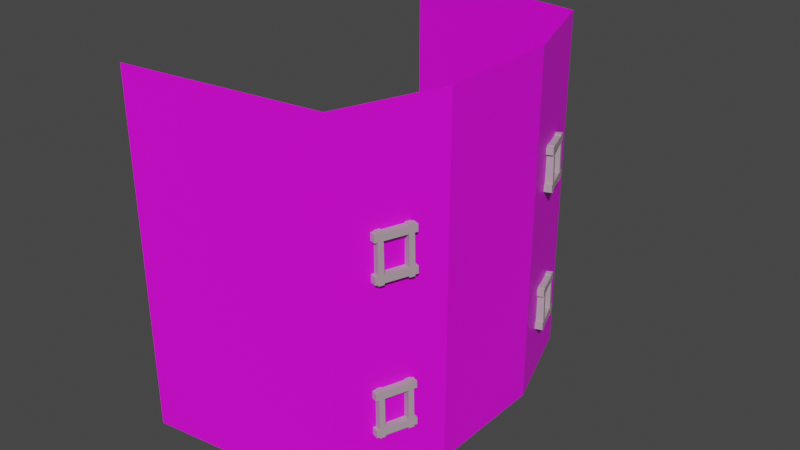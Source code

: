 # Source: guild_interior.blend  (saved by Blender 3.3.6; exported with 4.5.12 LTS)
import bpy
from mathutils import Matrix  # noqa: F401  (used for matrix-valued properties, if any)

bpy.ops.wm.read_factory_settings(use_empty=True)
scene = bpy.context.scene
scene.name = 'Scene'

# ---- collections
col_collection = bpy.data.collections.new('Collection'); scene.collection.children.link(col_collection)

# ---- images (referenced by path relative to the original .blend; pixels are not part of the script)
import os
ASSET_DIR = os.environ.get("B2B_ASSET_DIR", "")  # directory of the original .blend (textures are referenced by path, not embedded)
HERE = os.path.dirname(os.path.abspath(__file__))  # packed textures are extracted next to this script under _unpacked/

def load_image(name, relpath, width, height, colorspace="sRGB"):
    """Load a texture the original file referenced (path relative to the .blend, or extracted next to this script)."""
    p = next((c for c in (os.path.join(HERE, relpath), os.path.join(ASSET_DIR, relpath)) if relpath and os.path.exists(c)), "")
    if p:
        img = bpy.data.images.load(p, check_existing=True)
        img.name = name
    else:  # same state as the original file: an image datablock whose file is absent (Cycles renders it pink)
        img = bpy.data.images.new(name, width, height)
        img.source = "FILE"
        img.filepath = "//" + (relpath or name)
    img.colorspace_settings.name = colorspace
    return img
img_interior_texture = load_image('interior-texture', 'textures/interior-texture.png', 1024, 1024, 'sRGB')

# ---- materials (node trees are filled in below, after node groups)
mat_uhoh = bpy.data.materials.new('uhoh')
mat_uhoh.use_transparent_shadow = False
mat_material_001 = bpy.data.materials.new('Material.001')
mat_material_001.use_transparent_shadow = False
mat_material_002 = bpy.data.materials.new('Material.002')
mat_material_002.use_transparent_shadow = False
mat_material_015 = bpy.data.materials.new('Material.015')
mat_material_015.use_transparent_shadow = False
mat_material_003 = bpy.data.materials.new('Material.003')
mat_material_003.use_transparent_shadow = False
mat_material_004 = bpy.data.materials.new('Material.004')
mat_material_004.use_transparent_shadow = False

# ---- material node trees
mat_uhoh.use_nodes = True; mat_uhoh.node_tree.nodes.clear()
_N = mat_uhoh.node_tree.nodes; _L = mat_uhoh.node_tree.links
n0 = _N.new('ShaderNodeBsdfPrincipled'); n0.name = 'Principled BSDF'; n0.location = (10, 300)
n0.distribution = 'GGX'
n0.subsurface_method = 'RANDOM_WALK_SKIN'
n0.inputs[3].default_value = 1.45
n0.inputs[27].default_value = (0.0, 0.0, 0.0, 1.0)
n0.inputs[28].default_value = 1.0
n1 = _N.new('ShaderNodeOutputMaterial'); n1.name = 'Material Output'; n1.location = (300, 300)
n2 = _N.new('ShaderNodeTexImage'); n2.name = 'Image Texture'; n2.location = (-180, 270)
n2.image = img_interior_texture
_L.new(n0.outputs[0], n1.inputs[0])
_L.new(n2.outputs[0], n0.inputs[0])
n1.is_active_output = True
mat_material_001.use_nodes = True; mat_material_001.node_tree.nodes.clear()
_N = mat_material_001.node_tree.nodes; _L = mat_material_001.node_tree.links
n0 = _N.new('ShaderNodeBsdfPrincipled'); n0.name = 'Principled BSDF'; n0.location = (10, 300)
n0.distribution = 'GGX'
n0.subsurface_method = 'RANDOM_WALK_SKIN'
n0.inputs[0].default_value = (0.4512, 0.3525, 0.3962, 1.0)
n0.inputs[3].default_value = 1.45
n0.inputs[27].default_value = (0.0, 0.0, 0.0, 1.0)
n0.inputs[28].default_value = 1.0
n1 = _N.new('ShaderNodeOutputMaterial'); n1.name = 'Material Output'; n1.location = (300, 300)
_L.new(n0.outputs[0], n1.inputs[0])
n1.is_active_output = True
mat_material_002.use_nodes = True; mat_material_002.node_tree.nodes.clear()
_N = mat_material_002.node_tree.nodes; _L = mat_material_002.node_tree.links
n0 = _N.new('ShaderNodeBsdfPrincipled'); n0.name = 'Principled BSDF'; n0.location = (10, 300)
n0.distribution = 'GGX'
n0.subsurface_method = 'RANDOM_WALK_SKIN'
n0.inputs[0].default_value = (0.7991, 0.7991, 0.6654, 1.0)
n0.inputs[3].default_value = 1.45
n0.inputs[27].default_value = (0.0, 0.0, 0.0, 1.0)
n0.inputs[28].default_value = 1.0
n1 = _N.new('ShaderNodeOutputMaterial'); n1.name = 'Material Output'; n1.location = (300, 300)
_L.new(n0.outputs[0], n1.inputs[0])
n1.is_active_output = True
mat_material_015.use_nodes = True; mat_material_015.node_tree.nodes.clear()
_N = mat_material_015.node_tree.nodes; _L = mat_material_015.node_tree.links
n0 = _N.new('ShaderNodeBsdfPrincipled'); n0.name = 'Principled BSDF'; n0.location = (10, 300)
n0.distribution = 'GGX'
n0.subsurface_method = 'RANDOM_WALK_SKIN'
n0.inputs[0].default_value = (0.0, 0.0, 0.0, 1.0)
n0.inputs[2].default_value = 1.0
n0.inputs[3].default_value = 1.45
n0.inputs[13].default_value = 0.04831
n0.inputs[27].default_value = (0.0, 0.0, 0.0, 1.0)
n0.inputs[28].default_value = 1.0
n1 = _N.new('ShaderNodeOutputMaterial'); n1.name = 'Material Output'; n1.location = (300, 300)
_L.new(n0.outputs[0], n1.inputs[0])
n1.is_active_output = True
mat_material_003.use_nodes = True; mat_material_003.node_tree.nodes.clear()
_N = mat_material_003.node_tree.nodes; _L = mat_material_003.node_tree.links
n0 = _N.new('ShaderNodeBsdfPrincipled'); n0.name = 'Principled BSDF'; n0.location = (10, 300)
n0.distribution = 'GGX'
n0.subsurface_method = 'RANDOM_WALK_SKIN'
n0.inputs[0].default_value = (0.1626, 0.06762, 0.03019, 1.0)
n0.inputs[3].default_value = 1.45
n0.inputs[27].default_value = (0.0, 0.0, 0.0, 1.0)
n0.inputs[28].default_value = 1.0
n1 = _N.new('ShaderNodeOutputMaterial'); n1.name = 'Material Output'; n1.location = (300, 300)
_L.new(n0.outputs[0], n1.inputs[0])
n1.is_active_output = True
mat_material_004.use_nodes = True; mat_material_004.node_tree.nodes.clear()
_N = mat_material_004.node_tree.nodes; _L = mat_material_004.node_tree.links
n0 = _N.new('ShaderNodeBsdfPrincipled'); n0.name = 'Principled BSDF'; n0.location = (10, 300)
n0.distribution = 'GGX'
n0.subsurface_method = 'RANDOM_WALK_SKIN'
n0.inputs[0].default_value = (0.1693, 0.6508, 0.7399, 1.0)
n0.inputs[3].default_value = 1.45
n0.inputs[27].default_value = (0.0, 0.0, 0.0, 1.0)
n0.inputs[28].default_value = 1.0
n1 = _N.new('ShaderNodeOutputMaterial'); n1.name = 'Material Output'; n1.location = (300, 300)
_L.new(n0.outputs[0], n1.inputs[0])
n1.is_active_output = True

# ---- world
world_world = bpy.data.worlds.new('World'); scene.world = world_world
world_world.use_nodes = True; world_world.node_tree.nodes.clear()
_N = world_world.node_tree.nodes; _L = world_world.node_tree.links
n0 = _N.new('ShaderNodeOutputWorld'); n0.name = 'World Output'; n0.location = (300, 300)
n1 = _N.new('ShaderNodeBackground'); n1.name = 'Background'; n1.location = (10, 300)
n1.inputs[0].default_value = (0.05088, 0.05088, 0.05088, 1.0)
_L.new(n1.outputs[0], n0.inputs[0])
n0.is_active_output = True
world_world.color = (0.05088, 0.05088, 0.05088)
world_world.use_sun_shadow = False
world_world.sun_shadow_jitter_overblur = 0.0

# ---- meshes
me_plane = bpy.data.meshes.new('Plane')
me_plane.from_pydata([(-1.487, -2.842, 1.192e-07), (1.487, -2.48, 0.0), (-1.487, 2.842, 1.192e-07), (1.487, 2.48, 0.0), (-2.024, 0.9362, 0.0), (-2.024, -0.9362, 0.0), (2.024, -0.9362, 0.0), (2.024, 0.9362, 0.0), (-1.487, -2.842, 5.294), (1.487, -2.48, 5.294), (-1.487, 2.842, 5.294), (1.487, 2.48, 5.294), (2.024, -0.9362, 5.294), (2.024, 0.9362, 5.294)], [], [(4, 7, 3, 2), (1, 9, 12, 6), (13, 11, 3, 7), (8, 9, 1, 0), (3, 11, 10, 2), (6, 12, 13, 7), (5, 6, 7, 4), (0, 1, 6, 5)])
_uv = me_plane.uv_layers.new(name='UVMap')
_uv.uv.foreach_set('vector', [0.6887, 0.09512, 0.6887, 0.01035, 1.0, 0.02159, 1.0, 0.08388, 1.0, 0.0, 1.0, 1.0, 0.6887, 1.0, 0.6887, 0.0, 0.3113, 1.0, 0.0, 1.0, 0.0, 0.0, 0.3113, 0.0, 0.0, 1.0, 1.0, 1.0, 1.0, 1.602e-07, 0.0, 1.602e-07, 1.0, 0.0, 1.0, 1.0, 0.0, 1.0, 0.0, 0.0, 0.6887, 0.0, 0.6887, 1.0, 0.3113, 1.0, 0.3113, 0.0, 0.3113, 0.09512, 0.3113, 0.01035, 0.6887, 0.01035, 0.6887, 0.09512, 2.98e-08, 0.08388, 0.0, 0.02159, 0.3113, 0.01035, 0.3113, 0.09512])
me_plane.materials.append(mat_uhoh)
me_plane.update()
me_cube_001 = bpy.data.meshes.new('Cube.001')
me_cube_001.from_pydata([(-3.495, -4.657, -1.506), (-3.495, -4.657, 1.585), (-5.223, -4.657, -1.506), (-5.223, -4.657, 1.585), (-3.495, 4.657, -1.506), (-3.495, 4.657, 1.585), (-5.223, 4.657, -1.506), (-5.223, 4.657, 1.585), (3.551, -4.657, -1.506), (3.551, -4.657, 1.585), (5.279, -4.657, -1.506), (5.279, -4.657, 1.585), (3.551, 4.657, -1.506), (3.551, 4.657, 1.585), (5.279, 4.657, -1.506), (5.279, 4.657, 1.585), (-5.593, 2.692, -1.496), (-5.593, 2.692, 1.417), (-5.593, 3.942, -1.496), (-5.593, 3.942, 1.417), (5.538, 2.692, -1.496), (5.538, 2.692, 1.417), (5.538, 3.942, -1.496), (5.538, 3.942, 1.417), (-5.593, -2.692, -1.496), (-5.593, -2.692, 1.417), (-5.593, -3.942, -1.496), (-5.593, -3.942, 1.417), (5.538, -2.692, -1.496), (5.538, -2.692, 1.417), (5.538, -3.942, -1.496), (5.538, -3.942, 1.417), (-38.57, -4.732, -0.6668), (-38.57, -4.732, 2.424), (-40.29, -4.732, -0.6668), (-40.29, -4.732, 2.424), (-38.57, 4.582, -0.6668), (-38.57, 4.582, 2.424), (-40.29, 4.582, -0.6668), (-40.29, 4.582, 2.424), (-31.52, -4.732, -0.6668), (-31.52, -4.732, 2.424), (-29.79, -4.732, -0.6668), (-29.79, -4.732, 2.424), (-31.52, 4.582, -0.6668), (-31.52, 4.582, 2.424), (-29.79, 4.582, -0.6668), (-29.79, 4.582, 2.424), (-40.66, 2.617, -0.6573), (-40.66, 2.617, 2.256), (-40.66, 3.867, -0.6573), (-40.66, 3.867, 2.256), (-29.53, 2.617, -0.6573), (-29.53, 2.617, 2.256), (-29.53, 3.867, -0.6573), (-29.53, 3.867, 2.256), (-40.66, -2.767, -0.6573), (-40.66, -2.767, 2.256), (-40.66, -4.017, -0.6573), (-40.66, -4.017, 2.256), (-29.53, -2.767, -0.6573), (-29.53, -2.767, 2.256), (-29.53, -4.017, -0.6573), (-29.53, -4.017, 2.256), (-39.51, -3.445, 1.798), (-39.51, 3.245, 1.798), (-30.61, -3.442, 1.766), (-30.6, 3.248, 1.766), (-4.398, -3.369, 0.9585), (-4.395, 3.32, 0.9585), (4.509, -3.366, 0.9259), (4.512, 3.323, 0.9259)], [], [(0, 1, 3, 2), (2, 3, 7, 6), (6, 7, 5, 4), (4, 5, 1, 0), (2, 6, 4, 0), (7, 3, 1, 5), (8, 10, 11, 9), (10, 14, 15, 11), (14, 12, 13, 15), (12, 8, 9, 13), (10, 8, 12, 14), (15, 13, 9, 11), (16, 17, 19, 18), (18, 19, 23, 22), (22, 23, 21, 20), (20, 21, 17, 16), (18, 22, 20, 16), (23, 19, 17, 21), (24, 26, 27, 25), (26, 30, 31, 27), (30, 28, 29, 31), (28, 24, 25, 29), (26, 24, 28, 30), (31, 29, 25, 27), (32, 33, 35, 34), (34, 35, 39, 38), (38, 39, 37, 36), (36, 37, 33, 32), (34, 38, 36, 32), (39, 35, 33, 37), (40, 42, 43, 41), (42, 46, 47, 43), (46, 44, 45, 47), (44, 40, 41, 45), (42, 40, 44, 46), (47, 45, 41, 43), (48, 49, 51, 50), (50, 51, 55, 54), (54, 55, 53, 52), (52, 53, 49, 48), (50, 54, 52, 48), (55, 51, 49, 53), (56, 58, 59, 57), (58, 62, 63, 59), (62, 60, 61, 63), (60, 56, 57, 61), (58, 56, 60, 62), (63, 61, 57, 59), (65, 64, 66, 67), (69, 68, 70, 71)])
me_cube_001.polygons.foreach_set('material_index', [0, 0, 0, 0, 0, 0, 0, 0, 0, 0, 0, 0, 0, 0, 0, 0, 0, 0, 0, 0, 0, 0, 0, 0, 0, 0, 0, 0, 0, 0, 0, 0, 0, 0, 0, 0, 0, 0, 0, 0, 0, 0, 0, 0, 0, 0, 0, 0, 2, 2])
_uv = me_cube_001.uv_layers.new(name='UVMap')
_uv.uv.foreach_set('vector', [0.375, 0.0, 0.625, 0.0, 0.625, 0.25, 0.375, 0.25, 0.375, 0.25, 0.625, 0.25, 0.625, 0.5, 0.375, 0.5, 0.375, 0.5, 0.625, 0.5, 0.625, 0.75, 0.375, 0.75, 0.375, 0.75, 0.625, 0.75, 0.625, 1.0, 0.375, 1.0, 0.125, 0.5, 0.375, 0.5, 0.375, 0.75, 0.125, 0.75, 0.625, 0.5, 0.875, 0.5, 0.875, 0.75, 0.625, 0.75, 0.375, 0.0, 0.375, 0.25, 0.625, 0.25, 0.625, 0.0, 0.375, 0.25, 0.375, 0.5, 0.625, 0.5, 0.625, 0.25, 0.375, 0.5, 0.375, 0.75, 0.625, 0.75, 0.625, 0.5, 0.375, 0.75, 0.375, 1.0, 0.625, 1.0, 0.625, 0.75, 0.125, 0.5, 0.125, 0.75, 0.375, 0.75, 0.375, 0.5, 0.625, 0.5, 0.625, 0.75, 0.875, 0.75, 0.875, 0.5, 0.375, 0.0, 0.625, 0.0, 0.625, 0.25, 0.375, 0.25, 0.375, 0.25, 0.625, 0.25, 0.625, 0.5, 0.375, 0.5, 0.375, 0.5, 0.625, 0.5, 0.625, 0.75, 0.375, 0.75, 0.375, 0.75, 0.625, 0.75, 0.625, 1.0, 0.375, 1.0, 0.125, 0.5, 0.375, 0.5, 0.375, 0.75, 0.125, 0.75, 0.625, 0.5, 0.875, 0.5, 0.875, 0.75, 0.625, 0.75, 0.375, 0.0, 0.375, 0.25, 0.625, 0.25, 0.625, 0.0, 0.375, 0.25, 0.375, 0.5, 0.625, 0.5, 0.625, 0.25, 0.375, 0.5, 0.375, 0.75, 0.625, 0.75, 0.625, 0.5, 0.375, 0.75, 0.375, 1.0, 0.625, 1.0, 0.625, 0.75, 0.125, 0.5, 0.125, 0.75, 0.375, 0.75, 0.375, 0.5, 0.625, 0.5, 0.625, 0.75, 0.875, 0.75, 0.875, 0.5, 0.375, 0.0, 0.625, 0.0, 0.625, 0.25, 0.375, 0.25, 0.375, 0.25, 0.625, 0.25, 0.625, 0.5, 0.375, 0.5, 0.375, 0.5, 0.625, 0.5, 0.625, 0.75, 0.375, 0.75, 0.375, 0.75, 0.625, 0.75, 0.625, 1.0, 0.375, 1.0, 0.125, 0.5, 0.375, 0.5, 0.375, 0.75, 0.125, 0.75, 0.625, 0.5, 0.875, 0.5, 0.875, 0.75, 0.625, 0.75, 0.375, 0.0, 0.375, 0.25, 0.625, 0.25, 0.625, 0.0, 0.375, 0.25, 0.375, 0.5, 0.625, 0.5, 0.625, 0.25, 0.375, 0.5, 0.375, 0.75, 0.625, 0.75, 0.625, 0.5, 0.375, 0.75, 0.375, 1.0, 0.625, 1.0, 0.625, 0.75, 0.125, 0.5, 0.125, 0.75, 0.375, 0.75, 0.375, 0.5, 0.625, 0.5, 0.625, 0.75, 0.875, 0.75, 0.875, 0.5, 0.375, 0.0, 0.625, 0.0, 0.625, 0.25, 0.375, 0.25, 0.375, 0.25, 0.625, 0.25, 0.625, 0.5, 0.375, 0.5, 0.375, 0.5, 0.625, 0.5, 0.625, 0.75, 0.375, 0.75, 0.375, 0.75, 0.625, 0.75, 0.625, 1.0, 0.375, 1.0, 0.125, 0.5, 0.375, 0.5, 0.375, 0.75, 0.125, 0.75, 0.625, 0.5, 0.875, 0.5, 0.875, 0.75, 0.625, 0.75, 0.375, 0.0, 0.375, 0.25, 0.625, 0.25, 0.625, 0.0, 0.375, 0.25, 0.375, 0.5, 0.625, 0.5, 0.625, 0.25, 0.375, 0.5, 0.375, 0.75, 0.625, 0.75, 0.625, 0.5, 0.375, 0.75, 0.375, 1.0, 0.625, 1.0, 0.625, 0.75, 0.125, 0.5, 0.125, 0.75, 0.375, 0.75, 0.375, 0.5, 0.625, 0.5, 0.625, 0.75, 0.875, 0.75, 0.875, 0.5, 0.0, 0.0, 0.0, 0.0, 0.0, 0.0, 0.0, 0.0, 0.0, 0.0, 0.0, 0.0, 0.0, 0.0, 0.0, 0.0])
me_cube_001.materials.append(mat_material_001)
me_cube_001.materials.append(mat_material_002)
me_cube_001.materials.append(mat_material_015)
me_cube_001.update()
me_cube = bpy.data.meshes.new('Cube')
me_cube.from_pydata([(-0.6016, -0.6016, -0.01109), (-0.6016, -0.6016, 11.63), (-0.6016, 0.6016, -0.01109), (-0.6016, 0.6016, 11.63), (0.6016, -0.6016, -0.01109), (0.6016, -0.6016, 11.63), (0.6016, 0.6016, -0.01109), (0.6016, 0.6016, 11.63), (-0.6016, -0.6016, 10.41), (-0.6016, 0.6016, 10.41), (0.6016, 0.6016, 10.41), (0.6016, -0.6016, 10.41), (-0.6016, -8.224, 10.41), (-0.6016, -8.224, 11.63), (0.6016, -8.224, 11.63), (0.6016, -8.224, 10.41), (-0.6016, -7.057, 11.63), (0.6016, -7.057, 11.63), (0.6016, -7.057, 10.41), (-0.6016, -7.057, 10.41), (0.6016, -8.224, 0.002876), (-0.6016, -8.224, 0.002876), (0.6016, -7.057, 0.002876), (-0.6016, -7.057, 0.002876)], [], [(8, 1, 3, 9), (9, 3, 7, 10), (10, 7, 5, 11), (17, 16, 13, 14), (2, 6, 4, 0), (7, 3, 1, 5), (4, 11, 8, 0), (6, 10, 11, 4), (2, 9, 10, 6), (0, 8, 9, 2), (15, 14, 13, 12), (18, 15, 20, 22), (16, 19, 12, 13), (18, 17, 14, 15), (11, 5, 17, 18), (1, 8, 19, 16), (8, 11, 18, 19), (5, 1, 16, 17), (23, 22, 20, 21), (12, 19, 23, 21), (15, 12, 21, 20), (19, 18, 22, 23)])
_uv = me_cube.uv_layers.new(name='UVMap')
_uv.uv.foreach_set('vector', [0.5884, 0.0, 0.625, 0.0, 0.625, 0.25, 0.5884, 0.25, 0.5884, 0.25, 0.625, 0.25, 0.625, 0.5, 0.5884, 0.5, 0.5884, 0.5, 0.625, 0.5, 0.625, 0.75, 0.5884, 0.75, 0.625, 0.75, 0.875, 0.75, 0.875, 0.75, 0.625, 0.75, 0.125, 0.5, 0.375, 0.5, 0.375, 0.75, 0.125, 0.75, 0.625, 0.5, 0.875, 0.5, 0.875, 0.75, 0.625, 0.75, 0.375, 0.75, 0.5884, 0.75, 0.5884, 1.0, 0.375, 1.0, 0.375, 0.5, 0.5884, 0.5, 0.5884, 0.75, 0.375, 0.75, 0.375, 0.25, 0.5884, 0.25, 0.5884, 0.5, 0.375, 0.5, 0.375, 0.0, 0.5884, 0.0, 0.5884, 0.25, 0.375, 0.25, 0.5884, 0.75, 0.625, 0.75, 0.625, 1.0, 0.5884, 1.0, 0.5884, 0.75, 0.5884, 0.75, 0.5884, 0.75, 0.5884, 0.75, 0.625, 0.0, 0.5884, 0.0, 0.5884, 0.0, 0.625, 0.0, 0.5884, 0.75, 0.625, 0.75, 0.625, 0.75, 0.5884, 0.75, 0.5884, 0.75, 0.625, 0.75, 0.625, 0.75, 0.5884, 0.75, 0.625, 0.0, 0.5884, 0.0, 0.5884, 0.0, 0.625, 0.0, 0.5884, 1.0, 0.5884, 0.75, 0.5884, 0.75, 0.5884, 1.0, 0.625, 0.75, 0.875, 0.75, 0.875, 0.75, 0.625, 0.75, 0.5884, 1.0, 0.5884, 0.75, 0.5884, 0.75, 0.5884, 1.0, 0.5884, 0.0, 0.5884, 0.0, 0.5884, 0.0, 0.5884, 0.0, 0.5884, 0.75, 0.5884, 1.0, 0.5884, 1.0, 0.5884, 0.75, 0.5884, 1.0, 0.5884, 0.75, 0.5884, 0.75, 0.5884, 1.0])
me_cube.materials.append(mat_material_003)
me_cube.update()
me_cube_002 = bpy.data.meshes.new('Cube.002')
me_cube_002.from_pydata([(8.667, -3.184, -3.725e-08), (8.667, -3.184, 0.1654), (8.667, 3.184, -3.725e-08), (8.667, 3.184, 0.1654), (-14.04, -3.184, -3.725e-08), (-14.04, -3.184, 0.1654), (-14.04, 3.184, -3.725e-08), (-14.04, 3.184, 0.1654), (8.691, -3.208, 0.01966), (8.691, -3.208, 0.1457), (8.691, 3.208, 0.1457), (8.691, 3.208, 0.01966), (-14.06, 3.208, 0.1457), (-14.06, 3.208, 0.01966), (-14.06, -3.208, 0.1457), (-14.06, -3.208, 0.01966), (8.691, 3.208, -3.725e-08), (8.691, -3.208, -3.725e-08), (8.691, -3.208, 0.1654), (8.691, 3.208, 0.1654), (-14.06, 3.208, -3.725e-08), (-14.06, 3.208, 0.1654), (-14.06, -3.208, -3.725e-08), (-14.06, -3.208, 0.1654), (8.691, 2.139, -3.725e-08), (8.691, 1.069, -3.725e-08), (8.691, -1.192e-07, -3.725e-08), (8.691, -1.069, -3.725e-08), (8.691, -2.139, -3.725e-08), (8.691, -2.139, 0.1654), (8.691, -1.069, 0.1654), (8.691, 1.192e-07, 0.1654), (8.691, 1.069, 0.1654), (8.691, 2.139, 0.1654), (-14.06, -2.139, -3.725e-08), (-14.06, -1.069, -3.725e-08), (-14.06, 1.192e-07, -3.725e-08), (-14.06, 1.069, -3.725e-08), (-14.06, 2.139, -3.725e-08), (-14.06, 2.139, 0.1654), (-14.06, 1.069, 0.1654), (-14.06, -1.192e-07, 0.1654), (-14.06, -1.069, 0.1654), (-14.06, -2.139, 0.1654), (-14.06, 2.139, 0.01966), (-14.06, 1.069, 0.01966), (-14.06, -1.192e-07, 0.01966), (-14.06, -1.069, 0.01966), (-14.06, -2.139, 0.01966), (-14.06, 2.139, 0.1457), (-14.06, 1.069, 0.1457), (-14.06, -1.192e-07, 0.1457), (-14.06, -1.069, 0.1457), (-14.06, -2.139, 0.1457), (8.691, -2.139, 0.01966), (8.691, -1.069, 0.01966), (8.691, 1.192e-07, 0.01966), (8.691, 1.069, 0.01966), (8.691, 2.139, 0.01966), (8.691, -2.139, 0.1457), (8.691, -1.069, 0.1457), (8.691, 1.192e-07, 0.1457), (8.691, 1.069, 0.1457), (8.691, 2.139, 0.1457), (8.667, 2.122, -3.725e-08), (8.667, 1.061, -3.725e-08), (8.667, 0.0, -3.725e-08), (8.667, -1.061, -3.725e-08), (8.667, -2.122, -3.725e-08), (8.667, -2.122, 0.1654), (8.667, -1.061, 0.1654), (8.667, 0.0, 0.1654), (8.667, 1.061, 0.1654), (8.667, 2.122, 0.1654), (-14.04, -2.122, -3.725e-08), (-14.04, -1.061, -3.725e-08), (-14.04, 0.0, -3.725e-08), (-14.04, 1.061, -3.725e-08), (-14.04, 2.122, -3.725e-08), (-14.04, 2.122, 0.1654), (-14.04, 1.061, 0.1654), (-14.04, 0.0, 0.1654), (-14.04, -1.061, 0.1654), (-14.04, -2.122, 0.1654), (-12.72, 3.208, -3.725e-08), (-11.39, 3.208, -3.725e-08), (-10.05, 3.208, -3.725e-08), (-8.709, 3.208, -3.725e-08), (-7.37, 3.208, -3.725e-08), (-6.032, 3.208, -3.725e-08), (-4.693, 3.208, -3.725e-08), (-3.355, 3.208, -3.725e-08), (-2.017, 3.208, -3.725e-08), (-0.6782, 3.208, -3.725e-08), (0.6603, 3.208, -3.725e-08), (1.999, 3.208, -3.725e-08), (3.337, 3.208, -3.725e-08), (4.676, 3.208, -3.725e-08), (6.014, 3.208, -3.725e-08), (7.352, 3.208, -3.725e-08), (7.352, 3.208, 0.1654), (6.014, 3.208, 0.1654), (4.676, 3.208, 0.1654), (3.337, 3.208, 0.1654), (1.999, 3.208, 0.1654), (0.6603, 3.208, 0.1654), (-0.6782, 3.208, 0.1654), (-2.017, 3.208, 0.1654), (-3.355, 3.208, 0.1654), (-4.693, 3.208, 0.1654), (-6.032, 3.208, 0.1654), (-7.37, 3.208, 0.1654), (-8.709, 3.208, 0.1654), (-10.05, 3.208, 0.1654), (-11.39, 3.208, 0.1654), (-12.72, 3.208, 0.1654), (7.352, -3.208, -3.725e-08), (6.014, -3.208, -3.725e-08), (4.676, -3.208, -3.725e-08), (3.337, -3.208, -3.725e-08), (1.999, -3.208, -3.725e-08), (0.6603, -3.208, -3.725e-08), (-0.6782, -3.208, -3.725e-08), (-2.017, -3.208, -3.725e-08), (-3.355, -3.208, -3.725e-08), (-4.693, -3.208, -3.725e-08), (-6.032, -3.208, -3.725e-08), (-7.37, -3.208, -3.725e-08), (-8.709, -3.208, -3.725e-08), (-10.05, -3.208, -3.725e-08), (-11.39, -3.208, -3.725e-08), (-12.72, -3.208, -3.725e-08), (-12.72, -3.208, 0.1654), (-11.39, -3.208, 0.1654), (-10.05, -3.208, 0.1654), (-8.709, -3.208, 0.1654), (-7.37, -3.208, 0.1654), (-6.032, -3.208, 0.1654), (-4.693, -3.208, 0.1654), (-3.355, -3.208, 0.1654), (-2.017, -3.208, 0.1654), (-0.6782, -3.208, 0.1654), (0.6603, -3.208, 0.1654), (1.999, -3.208, 0.1654), (3.337, -3.208, 0.1654), (4.676, -3.208, 0.1654), (6.014, -3.208, 0.1654), (7.352, -3.208, 0.1654), (-12.72, -3.208, 0.01966), (-11.39, -3.208, 0.01966), (-10.05, -3.208, 0.01966), (-8.709, -3.208, 0.01966), (-7.37, -3.208, 0.01966), (-6.032, -3.208, 0.01966), (-4.693, -3.208, 0.01966), (-3.355, -3.208, 0.01966), (-2.017, -3.208, 0.01966), (-0.6782, -3.208, 0.01966), (0.6603, -3.208, 0.01966), (1.999, -3.208, 0.01966), (3.337, -3.208, 0.01966), (4.676, -3.208, 0.01966), (6.014, -3.208, 0.01966), (7.352, -3.208, 0.01966), (-12.72, -3.208, 0.1457), (-11.39, -3.208, 0.1457), (-10.05, -3.208, 0.1457), (-8.709, -3.208, 0.1457), (-7.37, -3.208, 0.1457), (-6.032, -3.208, 0.1457), (-4.693, -3.208, 0.1457), (-3.355, -3.208, 0.1457), (-2.017, -3.208, 0.1457), (-0.6782, -3.208, 0.1457), (0.6603, -3.208, 0.1457), (1.999, -3.208, 0.1457), (3.337, -3.208, 0.1457), (4.676, -3.208, 0.1457), (6.014, -3.208, 0.1457), (7.352, -3.208, 0.1457), (7.352, 3.208, 0.01966), (6.014, 3.208, 0.01966), (4.676, 3.208, 0.01966), (3.337, 3.208, 0.01966), (1.999, 3.208, 0.01966), (0.6603, 3.208, 0.01966), (-0.6782, 3.208, 0.01966), (-2.017, 3.208, 0.01966), (-3.355, 3.208, 0.01966), (-4.693, 3.208, 0.01966), (-6.032, 3.208, 0.01966), (-7.37, 3.208, 0.01966), (-8.709, 3.208, 0.01966), (-10.05, 3.208, 0.01966), (-11.39, 3.208, 0.01966), (-12.72, 3.208, 0.01966), (7.352, 3.208, 0.1457), (6.014, 3.208, 0.1457), (4.676, 3.208, 0.1457), (3.337, 3.208, 0.1457), (1.999, 3.208, 0.1457), (0.6603, 3.208, 0.1457), (-0.6782, 3.208, 0.1457), (-2.017, 3.208, 0.1457), (-3.355, 3.208, 0.1457), (-4.693, 3.208, 0.1457), (-6.032, 3.208, 0.1457), (-7.37, 3.208, 0.1457), (-8.709, 3.208, 0.1457), (-10.05, 3.208, 0.1457), (-11.39, 3.208, 0.1457), (-12.72, 3.208, 0.1457), (-12.7, 3.184, -3.725e-08), (-11.37, 3.184, -3.725e-08), (-10.03, 3.184, -3.725e-08), (-8.696, 3.184, -3.725e-08), (-7.36, 3.184, -3.725e-08), (-6.025, 3.184, -3.725e-08), (-4.689, 3.184, -3.725e-08), (-3.354, 3.184, -3.725e-08), (-2.018, 3.184, -3.725e-08), (-0.6825, 3.184, -3.725e-08), (0.6531, 3.184, -3.725e-08), (1.989, 3.184, -3.725e-08), (3.324, 3.184, -3.725e-08), (4.66, 3.184, -3.725e-08), (5.995, 3.184, -3.725e-08), (7.331, 3.184, -3.725e-08), (7.331, 3.184, 0.1654), (5.995, 3.184, 0.1654), (4.66, 3.184, 0.1654), (3.324, 3.184, 0.1654), (1.989, 3.184, 0.1654), (0.6531, 3.184, 0.1654), (-0.6825, 3.184, 0.1654), (-2.018, 3.184, 0.1654), (-3.354, 3.184, 0.1654), (-4.689, 3.184, 0.1654), (-6.025, 3.184, 0.1654), (-7.36, 3.184, 0.1654), (-8.696, 3.184, 0.1654), (-10.03, 3.184, 0.1654), (-11.37, 3.184, 0.1654), (-12.7, 3.184, 0.1654), (7.331, -3.184, -3.725e-08), (5.995, -3.184, -3.725e-08), (4.66, -3.184, -3.725e-08), (3.324, -3.184, -3.725e-08), (1.989, -3.184, -3.725e-08), (0.6531, -3.184, -3.725e-08), (-0.6825, -3.184, -3.725e-08), (-2.018, -3.184, -3.725e-08), (-3.354, -3.184, -3.725e-08), (-4.689, -3.184, -3.725e-08), (-6.025, -3.184, -3.725e-08), (-7.36, -3.184, -3.725e-08), (-8.696, -3.184, -3.725e-08), (-10.03, -3.184, -3.725e-08), (-11.37, -3.184, -3.725e-08), (-12.7, -3.184, -3.725e-08), (-12.7, -3.184, 0.1654), (-11.37, -3.184, 0.1654), (-10.03, -3.184, 0.1654), (-8.696, -3.184, 0.1654), (-7.36, -3.184, 0.1654), (-6.025, -3.184, 0.1654), (-4.689, -3.184, 0.1654), (-3.354, -3.184, 0.1654), (-2.018, -3.184, 0.1654), (-0.6825, -3.184, 0.1654), (0.6531, -3.184, 0.1654), (1.989, -3.184, 0.1654), (3.324, -3.184, 0.1654), (4.66, -3.184, 0.1654), (5.995, -3.184, 0.1654), (7.331, -3.184, 0.1654), (-12.7, 2.122, -3.725e-08), (-11.37, 2.122, -3.725e-08), (-10.03, 2.122, -3.725e-08), (-8.696, 2.122, -3.725e-08), (-7.36, 2.122, -3.725e-08), (-6.025, 2.122, -3.725e-08), (-4.689, 2.122, -3.725e-08), (-3.354, 2.122, -3.725e-08), (-2.018, 2.122, -3.725e-08), (-0.6825, 2.122, -3.725e-08), (0.6531, 2.122, -3.725e-08), (1.989, 2.122, -3.725e-08), (3.324, 2.122, -3.725e-08), (4.66, 2.122, -3.725e-08), (5.995, 2.122, -3.725e-08), (7.331, 2.122, -3.725e-08), (-12.7, 1.061, -3.725e-08), (-11.37, 1.061, -3.725e-08), (-10.03, 1.061, -3.725e-08), (-8.696, 1.061, -3.725e-08), (-7.36, 1.061, -3.725e-08), (-6.025, 1.061, -3.725e-08), (-4.689, 1.061, -3.725e-08), (-3.354, 1.061, -3.725e-08), (-2.018, 1.061, -3.725e-08), (-0.6825, 1.061, -3.725e-08), (0.6531, 1.061, -3.725e-08), (1.989, 1.061, -3.725e-08), (3.324, 1.061, -3.725e-08), (4.66, 1.061, -3.725e-08), (5.995, 1.061, -3.725e-08), (7.331, 1.061, -3.725e-08), (-12.7, 0.0, -3.725e-08), (-11.37, 0.0, -3.725e-08), (-10.03, 0.0, -3.725e-08), (-8.696, 0.0, -3.725e-08), (-7.36, 0.0, -3.725e-08), (-6.025, 0.0, -3.725e-08), (-4.689, 0.0, -3.725e-08), (-3.354, 0.0, -3.725e-08), (-2.018, 0.0, -3.725e-08), (-0.6825, 0.0, -3.725e-08), (0.6531, 0.0, -3.725e-08), (1.989, 0.0, -3.725e-08), (3.324, 0.0, -3.725e-08), (4.66, 0.0, -3.725e-08), (5.995, 0.0, -3.725e-08), (7.331, 0.0, -3.725e-08), (-12.7, -1.061, -3.725e-08), (-11.37, -1.061, -3.725e-08), (-10.03, -1.061, -3.725e-08), (-8.696, -1.061, -3.725e-08), (-7.36, -1.061, -3.725e-08), (-6.025, -1.061, -3.725e-08), (-4.689, -1.061, -3.725e-08), (-3.354, -1.061, -3.725e-08), (-2.018, -1.061, -3.725e-08), (-0.6825, -1.061, -3.725e-08), (0.6531, -1.061, -3.725e-08), (1.989, -1.061, -3.725e-08), (3.324, -1.061, -3.725e-08), (4.66, -1.061, -3.725e-08), (5.995, -1.061, -3.725e-08), (7.331, -1.061, -3.725e-08), (-12.7, -2.122, -3.725e-08), (-11.37, -2.122, -3.725e-08), (-10.03, -2.122, -3.725e-08), (-8.696, -2.122, -3.725e-08), (-7.36, -2.122, -3.725e-08), (-6.025, -2.122, -3.725e-08), (-4.689, -2.122, -3.725e-08), (-3.354, -2.122, -3.725e-08), (-2.018, -2.122, -3.725e-08), (-0.6825, -2.122, -3.725e-08), (0.6531, -2.122, -3.725e-08), (1.989, -2.122, -3.725e-08), (3.324, -2.122, -3.725e-08), (4.66, -2.122, -3.725e-08), (5.995, -2.122, -3.725e-08), (7.331, -2.122, -3.725e-08), (7.331, 2.122, 0.1654), (5.995, 2.122, 0.1654), (4.66, 2.122, 0.1654), (3.324, 2.122, 0.1654), (1.989, 2.122, 0.1654), (0.6531, 2.122, 0.1654), (-0.6825, 2.122, 0.1654), (-2.018, 2.122, 0.1654), (-3.354, 2.122, 0.1654), (-4.689, 2.122, 0.1654), (-6.025, 2.122, 0.1654), (-7.36, 2.122, 0.1654), (-8.696, 2.122, 0.1654), (-10.03, 2.122, 0.1654), (-11.37, 2.122, 0.1654), (-12.7, 2.122, 0.1654), (7.331, 1.061, 0.1654), (5.995, 1.061, 0.1654), (4.66, 1.061, 0.1654), (3.324, 1.061, 0.1654), (1.989, 1.061, 0.1654), (0.6531, 1.061, 0.1654), (-0.6825, 1.061, 0.1654), (-2.018, 1.061, 0.1654), (-3.354, 1.061, 0.1654), (-4.689, 1.061, 0.1654), (-6.025, 1.061, 0.1654), (-7.36, 1.061, 0.1654), (-8.696, 1.061, 0.1654), (-10.03, 1.061, 0.1654), (-11.37, 1.061, 0.1654), (-12.7, 1.061, 0.1654), (7.331, 0.0, 0.1654), (5.995, 0.0, 0.1654), (4.66, 0.0, 0.1654), (3.324, 0.0, 0.1654), (1.989, 0.0, 0.1654), (0.6531, 0.0, 0.1654), (-0.6825, 0.0, 0.1654), (-2.018, 0.0, 0.1654), (-3.354, 0.0, 0.1654), (-4.689, 0.0, 0.1654), (-6.025, 0.0, 0.1654), (-7.36, 0.0, 0.1654), (-8.696, 0.0, 0.1654), (-10.03, 0.0, 0.1654), (-11.37, 0.0, 0.1654), (-12.7, 0.0, 0.1654), (7.331, -1.061, 0.1654), (5.995, -1.061, 0.1654), (4.66, -1.061, 0.1654), (3.324, -1.061, 0.1654), (1.989, -1.061, 0.1654), (0.6531, -1.061, 0.1654), (-0.6825, -1.061, 0.1654), (-2.018, -1.061, 0.1654), (-3.354, -1.061, 0.1654), (-4.689, -1.061, 0.1654), (-6.025, -1.061, 0.1654), (-7.36, -1.061, 0.1654), (-8.696, -1.061, 0.1654), (-10.03, -1.061, 0.1654), (-11.37, -1.061, 0.1654), (-12.7, -1.061, 0.1654), (7.331, -2.122, 0.1654), (5.995, -2.122, 0.1654), (4.66, -2.122, 0.1654), (3.324, -2.122, 0.1654), (1.989, -2.122, 0.1654), (0.6531, -2.122, 0.1654), (-0.6825, -2.122, 0.1654), (-2.018, -2.122, 0.1654), (-3.354, -2.122, 0.1654), (-4.689, -2.122, 0.1654), (-6.025, -2.122, 0.1654), (-7.36, -2.122, 0.1654), (-8.696, -2.122, 0.1654), (-10.03, -2.122, 0.1654), (-11.37, -2.122, 0.1654), (-12.7, -2.122, 0.1654)], [], [(63, 33, 19, 10), (211, 115, 21, 12), (53, 43, 23, 14), (179, 147, 18, 9), (420, 69, 1, 275), (116, 163, 8, 17), (163, 179, 9, 8), (34, 48, 15, 22), (48, 53, 14, 15), (84, 195, 13, 20), (195, 211, 12, 13), (24, 58, 11, 16), (58, 63, 10, 11), (340, 74, 4, 259), (68, 0, 17, 28), (73, 3, 19, 33), (227, 2, 16, 99), (243, 7, 21, 115), (78, 6, 20, 38), (83, 5, 23, 43), (259, 4, 22, 131), (275, 1, 18, 147), (7, 79, 39, 21), (79, 80, 40, 39), (80, 81, 41, 40), (81, 82, 42, 41), (82, 83, 43, 42), (4, 74, 34, 22), (74, 75, 35, 34), (75, 76, 36, 35), (76, 77, 37, 36), (77, 78, 38, 37), (1, 69, 29, 18), (69, 70, 30, 29), (70, 71, 31, 30), (71, 72, 32, 31), (72, 73, 33, 32), (2, 64, 24, 16), (64, 65, 25, 24), (65, 66, 26, 25), (66, 67, 27, 26), (67, 68, 28, 27), (212, 6, 78, 276), (276, 78, 77, 292), (292, 77, 76, 308), (308, 76, 75, 324), (324, 75, 74, 340), (8, 9, 59, 54), (54, 59, 60, 55), (55, 60, 61, 56), (56, 61, 62, 57), (57, 62, 63, 58), (17, 8, 54, 28), (28, 54, 55, 27), (27, 55, 56, 26), (26, 56, 57, 25), (25, 57, 58, 24), (13, 12, 49, 44), (44, 49, 50, 45), (45, 50, 51, 46), (46, 51, 52, 47), (47, 52, 53, 48), (20, 13, 44, 38), (38, 44, 45, 37), (37, 45, 46, 36), (36, 46, 47, 35), (35, 47, 48, 34), (228, 3, 73, 356), (356, 73, 72, 372), (372, 72, 71, 388), (388, 71, 70, 404), (404, 70, 69, 420), (12, 21, 39, 49), (49, 39, 40, 50), (50, 40, 41, 51), (51, 41, 42, 52), (52, 42, 43, 53), (9, 18, 29, 59), (59, 29, 30, 60), (60, 30, 31, 61), (61, 31, 32, 62), (62, 32, 33, 63), (82, 419, 435, 83), (419, 418, 434, 435), (418, 417, 433, 434), (417, 416, 432, 433), (416, 415, 431, 432), (415, 414, 430, 431), (414, 413, 429, 430), (413, 412, 428, 429), (412, 411, 427, 428), (411, 410, 426, 427), (410, 409, 425, 426), (409, 408, 424, 425), (408, 407, 423, 424), (407, 406, 422, 423), (406, 405, 421, 422), (405, 404, 420, 421), (81, 403, 419, 82), (403, 402, 418, 419), (402, 401, 417, 418), (401, 400, 416, 417), (400, 399, 415, 416), (399, 398, 414, 415), (398, 397, 413, 414), (397, 396, 412, 413), (396, 395, 411, 412), (395, 394, 410, 411), (394, 393, 409, 410), (393, 392, 408, 409), (392, 391, 407, 408), (391, 390, 406, 407), (390, 389, 405, 406), (389, 388, 404, 405), (80, 387, 403, 81), (387, 386, 402, 403), (386, 385, 401, 402), (385, 384, 400, 401), (384, 383, 399, 400), (383, 382, 398, 399), (382, 381, 397, 398), (381, 380, 396, 397), (380, 379, 395, 396), (379, 378, 394, 395), (378, 377, 393, 394), (377, 376, 392, 393), (376, 375, 391, 392), (375, 374, 390, 391), (374, 373, 389, 390), (373, 372, 388, 389), (79, 371, 387, 80), (371, 370, 386, 387), (370, 369, 385, 386), (369, 368, 384, 385), (368, 367, 383, 384), (367, 366, 382, 383), (366, 365, 381, 382), (365, 364, 380, 381), (364, 363, 379, 380), (363, 362, 378, 379), (362, 361, 377, 378), (361, 360, 376, 377), (360, 359, 375, 376), (359, 358, 374, 375), (358, 357, 373, 374), (357, 356, 372, 373), (7, 243, 371, 79), (243, 242, 370, 371), (242, 241, 369, 370), (241, 240, 368, 369), (240, 239, 367, 368), (239, 238, 366, 367), (238, 237, 365, 366), (237, 236, 364, 365), (236, 235, 363, 364), (235, 234, 362, 363), (234, 233, 361, 362), (233, 232, 360, 361), (232, 231, 359, 360), (231, 230, 358, 359), (230, 229, 357, 358), (229, 228, 356, 357), (67, 339, 355, 68), (339, 338, 354, 355), (338, 337, 353, 354), (337, 336, 352, 353), (336, 335, 351, 352), (335, 334, 350, 351), (334, 333, 349, 350), (333, 332, 348, 349), (332, 331, 347, 348), (331, 330, 346, 347), (330, 329, 345, 346), (329, 328, 344, 345), (328, 327, 343, 344), (327, 326, 342, 343), (326, 325, 341, 342), (325, 324, 340, 341), (66, 323, 339, 67), (323, 322, 338, 339), (322, 321, 337, 338), (321, 320, 336, 337), (320, 319, 335, 336), (319, 318, 334, 335), (318, 317, 333, 334), (317, 316, 332, 333), (316, 315, 331, 332), (315, 314, 330, 331), (314, 313, 329, 330), (313, 312, 328, 329), (312, 311, 327, 328), (311, 310, 326, 327), (310, 309, 325, 326), (309, 308, 324, 325), (65, 307, 323, 66), (307, 306, 322, 323), (306, 305, 321, 322), (305, 304, 320, 321), (304, 303, 319, 320), (303, 302, 318, 319), (302, 301, 317, 318), (301, 300, 316, 317), (300, 299, 315, 316), (299, 298, 314, 315), (298, 297, 313, 314), (297, 296, 312, 313), (296, 295, 311, 312), (295, 294, 310, 311), (294, 293, 309, 310), (293, 292, 308, 309), (64, 291, 307, 65), (291, 290, 306, 307), (290, 289, 305, 306), (289, 288, 304, 305), (288, 287, 303, 304), (287, 286, 302, 303), (286, 285, 301, 302), (285, 284, 300, 301), (284, 283, 299, 300), (283, 282, 298, 299), (282, 281, 297, 298), (281, 280, 296, 297), (280, 279, 295, 296), (279, 278, 294, 295), (278, 277, 293, 294), (277, 276, 292, 293), (2, 227, 291, 64), (227, 226, 290, 291), (226, 225, 289, 290), (225, 224, 288, 289), (224, 223, 287, 288), (223, 222, 286, 287), (222, 221, 285, 286), (221, 220, 284, 285), (220, 219, 283, 284), (219, 218, 282, 283), (218, 217, 281, 282), (217, 216, 280, 281), (216, 215, 279, 280), (215, 214, 278, 279), (214, 213, 277, 278), (213, 212, 276, 277), (5, 260, 132, 23), (260, 261, 133, 132), (261, 262, 134, 133), (262, 263, 135, 134), (263, 264, 136, 135), (264, 265, 137, 136), (265, 266, 138, 137), (266, 267, 139, 138), (267, 268, 140, 139), (268, 269, 141, 140), (269, 270, 142, 141), (270, 271, 143, 142), (271, 272, 144, 143), (272, 273, 145, 144), (273, 274, 146, 145), (274, 275, 147, 146), (0, 244, 116, 17), (244, 245, 117, 116), (245, 246, 118, 117), (246, 247, 119, 118), (247, 248, 120, 119), (248, 249, 121, 120), (249, 250, 122, 121), (250, 251, 123, 122), (251, 252, 124, 123), (252, 253, 125, 124), (253, 254, 126, 125), (254, 255, 127, 126), (255, 256, 128, 127), (256, 257, 129, 128), (257, 258, 130, 129), (258, 259, 131, 130), (3, 228, 100, 19), (228, 229, 101, 100), (229, 230, 102, 101), (230, 231, 103, 102), (231, 232, 104, 103), (232, 233, 105, 104), (233, 234, 106, 105), (234, 235, 107, 106), (235, 236, 108, 107), (236, 237, 109, 108), (237, 238, 110, 109), (238, 239, 111, 110), (239, 240, 112, 111), (240, 241, 113, 112), (241, 242, 114, 113), (242, 243, 115, 114), (6, 212, 84, 20), (212, 213, 85, 84), (213, 214, 86, 85), (214, 215, 87, 86), (215, 216, 88, 87), (216, 217, 89, 88), (217, 218, 90, 89), (218, 219, 91, 90), (219, 220, 92, 91), (220, 221, 93, 92), (221, 222, 94, 93), (222, 223, 95, 94), (223, 224, 96, 95), (224, 225, 97, 96), (225, 226, 98, 97), (226, 227, 99, 98), (68, 355, 244, 0), (355, 354, 245, 244), (354, 353, 246, 245), (353, 352, 247, 246), (352, 351, 248, 247), (351, 350, 249, 248), (350, 349, 250, 249), (349, 348, 251, 250), (348, 347, 252, 251), (347, 346, 253, 252), (346, 345, 254, 253), (345, 344, 255, 254), (344, 343, 256, 255), (343, 342, 257, 256), (342, 341, 258, 257), (341, 340, 259, 258), (11, 10, 196, 180), (180, 196, 197, 181), (181, 197, 198, 182), (182, 198, 199, 183), (183, 199, 200, 184), (184, 200, 201, 185), (185, 201, 202, 186), (186, 202, 203, 187), (187, 203, 204, 188), (188, 204, 205, 189), (189, 205, 206, 190), (190, 206, 207, 191), (191, 207, 208, 192), (192, 208, 209, 193), (193, 209, 210, 194), (194, 210, 211, 195), (16, 11, 180, 99), (99, 180, 181, 98), (98, 181, 182, 97), (97, 182, 183, 96), (96, 183, 184, 95), (95, 184, 185, 94), (94, 185, 186, 93), (93, 186, 187, 92), (92, 187, 188, 91), (91, 188, 189, 90), (90, 189, 190, 89), (89, 190, 191, 88), (88, 191, 192, 87), (87, 192, 193, 86), (86, 193, 194, 85), (85, 194, 195, 84), (15, 14, 164, 148), (148, 164, 165, 149), (149, 165, 166, 150), (150, 166, 167, 151), (151, 167, 168, 152), (152, 168, 169, 153), (153, 169, 170, 154), (154, 170, 171, 155), (155, 171, 172, 156), (156, 172, 173, 157), (157, 173, 174, 158), (158, 174, 175, 159), (159, 175, 176, 160), (160, 176, 177, 161), (161, 177, 178, 162), (162, 178, 179, 163), (22, 15, 148, 131), (131, 148, 149, 130), (130, 149, 150, 129), (129, 150, 151, 128), (128, 151, 152, 127), (127, 152, 153, 126), (126, 153, 154, 125), (125, 154, 155, 124), (124, 155, 156, 123), (123, 156, 157, 122), (122, 157, 158, 121), (121, 158, 159, 120), (120, 159, 160, 119), (119, 160, 161, 118), (118, 161, 162, 117), (117, 162, 163, 116), (83, 435, 260, 5), (435, 434, 261, 260), (434, 433, 262, 261), (433, 432, 263, 262), (432, 431, 264, 263), (431, 430, 265, 264), (430, 429, 266, 265), (429, 428, 267, 266), (428, 427, 268, 267), (427, 426, 269, 268), (426, 425, 270, 269), (425, 424, 271, 270), (424, 423, 272, 271), (423, 422, 273, 272), (422, 421, 274, 273), (421, 420, 275, 274), (14, 23, 132, 164), (164, 132, 133, 165), (165, 133, 134, 166), (166, 134, 135, 167), (167, 135, 136, 168), (168, 136, 137, 169), (169, 137, 138, 170), (170, 138, 139, 171), (171, 139, 140, 172), (172, 140, 141, 173), (173, 141, 142, 174), (174, 142, 143, 175), (175, 143, 144, 176), (176, 144, 145, 177), (177, 145, 146, 178), (178, 146, 147, 179), (10, 19, 100, 196), (196, 100, 101, 197), (197, 101, 102, 198), (198, 102, 103, 199), (199, 103, 104, 200), (200, 104, 105, 201), (201, 105, 106, 202), (202, 106, 107, 203), (203, 107, 108, 204), (204, 108, 109, 205), (205, 109, 110, 206), (206, 110, 111, 207), (207, 111, 112, 208), (208, 112, 113, 209), (209, 113, 114, 210), (210, 114, 115, 211)])
me_cube_002.polygons.foreach_set('use_smooth', [True] * 434)
_uv = me_cube_002.uv_layers.new(name='UVMap')
_uv.uv.foreach_set('vector', [0.5417, 0.2083, 0.625, 0.2083, 0.625, 0.25, 0.5417, 0.25, 0.5417, 0.4853, 0.625, 0.4853, 0.625, 0.5, 0.5417, 0.5, 0.5417, 0.7083, 0.625, 0.7083, 0.625, 0.75, 0.5417, 0.75, 0.5417, 0.9853, 0.625, 0.9853, 0.625, 1.0, 0.5417, 1.0, 0.8601, 0.7077, 0.8747, 0.7077, 0.8747, 0.7491, 0.8601, 0.7491, 0.375, 0.9853, 0.4583, 0.9853, 0.4583, 1.0, 0.375, 1.0, 0.4583, 0.9853, 0.5417, 0.9853, 0.5417, 1.0, 0.4583, 1.0, 0.375, 0.7083, 0.4583, 0.7083, 0.4583, 0.75, 0.375, 0.75, 0.4583, 0.7083, 0.5417, 0.7083, 0.5417, 0.75, 0.4583, 0.75, 0.375, 0.4853, 0.4583, 0.4853, 0.4583, 0.5, 0.375, 0.5, 0.4583, 0.4853, 0.5417, 0.4853, 0.5417, 0.5, 0.4583, 0.5, 0.375, 0.2083, 0.4583, 0.2083, 0.4583, 0.25, 0.375, 0.25, 0.4583, 0.2083, 0.5417, 0.2083, 0.5417, 0.25, 0.4583, 0.25, 0.375, 0.7175, 0.375, 0.7078, 0.375, 0.7492, 0.375, 0.7638, 0.375, 0.873, 0.375, 0.997, 0.375, 1.0, 0.375, 0.875, 0.8747, 0.5423, 0.8747, 0.5009, 0.875, 0.5, 0.875, 0.5417, 0.375, 0.2676, 0.375, 0.253, 0.375, 0.25, 0.375, 0.2647, 0.6399, 0.5009, 0.6253, 0.5009, 0.625, 0.5, 0.6397, 0.5, 0.375, 0.5422, 0.375, 0.5008, 0.375, 0.5, 0.375, 0.5417, 0.6253, 0.7077, 0.6253, 0.7491, 0.625, 0.75, 0.625, 0.7083, 0.375, 0.7638, 0.375, 0.7492, 0.375, 0.75, 0.375, 0.7647, 0.8601, 0.7491, 0.8747, 0.7491, 0.875, 0.75, 0.8603, 0.75, 0.6253, 0.5009, 0.6253, 0.5423, 0.625, 0.5417, 0.625, 0.5, 0.6253, 0.5423, 0.6253, 0.5836, 0.625, 0.5833, 0.625, 0.5417, 0.6253, 0.5836, 0.6253, 0.625, 0.625, 0.625, 0.625, 0.5833, 0.6253, 0.625, 0.6253, 0.6664, 0.625, 0.6667, 0.625, 0.625, 0.6253, 0.6664, 0.6253, 0.7077, 0.625, 0.7083, 0.625, 0.6667, 0.375, 0.7492, 0.375, 0.7078, 0.375, 0.7083, 0.375, 0.75, 0.375, 0.7078, 0.375, 0.6664, 0.375, 0.6667, 0.375, 0.7083, 0.375, 0.6664, 0.375, 0.625, 0.375, 0.625, 0.375, 0.6667, 0.375, 0.625, 0.375, 0.5836, 0.375, 0.5833, 0.375, 0.625, 0.375, 0.5836, 0.375, 0.5422, 0.375, 0.5417, 0.375, 0.5833, 0.8747, 0.7491, 0.8747, 0.7077, 0.875, 0.7083, 0.875, 0.75, 0.8747, 0.7077, 0.8747, 0.6664, 0.875, 0.6667, 0.875, 0.7083, 0.8747, 0.6664, 0.8747, 0.625, 0.875, 0.625, 0.875, 0.6667, 0.8747, 0.625, 0.8747, 0.5836, 0.875, 0.5833, 0.875, 0.625, 0.8747, 0.5836, 0.8747, 0.5423, 0.875, 0.5417, 0.875, 0.5833, 0.375, 0.253, 0.375, 0.377, 0.375, 0.375, 0.375, 0.25, 0.375, 0.377, 0.375, 0.501, 0.375, 0.5, 0.375, 0.375, 0.375, 0.501, 0.375, 0.625, 0.375, 0.625, 0.375, 0.5, 0.375, 0.625, 0.375, 0.749, 0.375, 0.75, 0.375, 0.625, 0.375, 0.749, 0.375, 0.873, 0.375, 0.875, 0.375, 0.75, 0.375, 0.4862, 0.375, 0.5008, 0.375, 0.5422, 0.375, 0.5325, 0.375, 0.5325, 0.375, 0.5422, 0.375, 0.5836, 0.375, 0.5787, 0.375, 0.5787, 0.375, 0.5836, 0.375, 0.625, 0.375, 0.625, 0.375, 0.625, 0.375, 0.625, 0.375, 0.6664, 0.375, 0.6713, 0.375, 0.6713, 0.375, 0.6664, 0.375, 0.7078, 0.375, 0.7175, 0.4583, 0.0, 0.5417, 0.0, 0.5417, 0.04167, 0.4583, 0.04167, 0.4583, 0.04167, 0.5417, 0.04167, 0.5417, 0.08333, 0.4583, 0.08333, 0.4583, 0.08333, 0.5417, 0.08333, 0.5417, 0.125, 0.4583, 0.125, 0.4583, 0.125, 0.5417, 0.125, 0.5417, 0.1667, 0.4583, 0.1667, 0.4583, 0.1667, 0.5417, 0.1667, 0.5417, 0.2083, 0.4583, 0.2083, 0.375, 0.0, 0.4583, 0.0, 0.4583, 0.04167, 0.375, 0.04167, 0.375, 0.04167, 0.4583, 0.04167, 0.4583, 0.08333, 0.375, 0.08333, 0.375, 0.08333, 0.4583, 0.08333, 0.4583, 0.125, 0.375, 0.125, 0.375, 0.125, 0.4583, 0.125, 0.4583, 0.1667, 0.375, 0.1667, 0.375, 0.1667, 0.4583, 0.1667, 0.4583, 0.2083, 0.375, 0.2083, 0.4583, 0.5, 0.5417, 0.5, 0.5417, 0.5417, 0.4583, 0.5417, 0.4583, 0.5417, 0.5417, 0.5417, 0.5417, 0.5833, 0.4583, 0.5833, 0.4583, 0.5833, 0.5417, 0.5833, 0.5417, 0.625, 0.4583, 0.625, 0.4583, 0.625, 0.5417, 0.625, 0.5417, 0.6667, 0.4583, 0.6667, 0.4583, 0.6667, 0.5417, 0.6667, 0.5417, 0.7083, 0.4583, 0.7083, 0.375, 0.5, 0.4583, 0.5, 0.4583, 0.5417, 0.375, 0.5417, 0.375, 0.5417, 0.4583, 0.5417, 0.4583, 0.5833, 0.375, 0.5833, 0.375, 0.5833, 0.4583, 0.5833, 0.4583, 0.625, 0.375, 0.625, 0.375, 0.625, 0.4583, 0.625, 0.4583, 0.6667, 0.375, 0.6667, 0.375, 0.6667, 0.4583, 0.6667, 0.4583, 0.7083, 0.375, 0.7083, 0.8601, 0.5009, 0.8747, 0.5009, 0.8747, 0.5423, 0.8601, 0.5423, 0.8601, 0.5423, 0.8747, 0.5423, 0.8747, 0.5836, 0.8601, 0.5836, 0.8601, 0.5836, 0.8747, 0.5836, 0.8747, 0.625, 0.8601, 0.625, 0.8601, 0.625, 0.8747, 0.625, 0.8747, 0.6664, 0.8601, 0.6664, 0.8601, 0.6664, 0.8747, 0.6664, 0.8747, 0.7077, 0.8601, 0.7077, 0.5417, 0.5, 0.625, 0.5, 0.625, 0.5417, 0.5417, 0.5417, 0.5417, 0.5417, 0.625, 0.5417, 0.625, 0.5833, 0.5417, 0.5833, 0.5417, 0.5833, 0.625, 0.5833, 0.625, 0.625, 0.5417, 0.625, 0.5417, 0.625, 0.625, 0.625, 0.625, 0.6667, 0.5417, 0.6667, 0.5417, 0.6667, 0.625, 0.6667, 0.625, 0.7083, 0.5417, 0.7083, 0.5417, 0.0, 0.625, 0.0, 0.625, 0.04167, 0.5417, 0.04167, 0.5417, 0.04167, 0.625, 0.04167, 0.625, 0.08333, 0.5417, 0.08333, 0.5417, 0.08333, 0.625, 0.08333, 0.625, 0.125, 0.5417, 0.125, 0.5417, 0.125, 0.625, 0.125, 0.625, 0.1667, 0.5417, 0.1667, 0.5417, 0.1667, 0.625, 0.1667, 0.625, 0.2083, 0.5417, 0.2083, 0.6253, 0.6664, 0.6399, 0.6664, 0.6399, 0.7077, 0.6253, 0.7077, 0.6399, 0.6664, 0.6546, 0.6664, 0.6546, 0.7077, 0.6399, 0.7077, 0.6546, 0.6664, 0.6693, 0.6664, 0.6693, 0.7077, 0.6546, 0.7077, 0.6693, 0.6664, 0.684, 0.6664, 0.684, 0.7077, 0.6693, 0.7077, 0.684, 0.6664, 0.6986, 0.6664, 0.6986, 0.7077, 0.684, 0.7077, 0.6986, 0.6664, 0.7133, 0.6664, 0.7133, 0.7077, 0.6986, 0.7077, 0.7133, 0.6664, 0.728, 0.6664, 0.728, 0.7077, 0.7133, 0.7077, 0.728, 0.6664, 0.7427, 0.6664, 0.7427, 0.7077, 0.728, 0.7077, 0.7427, 0.6664, 0.7573, 0.6664, 0.7573, 0.7077, 0.7427, 0.7077, 0.7573, 0.6664, 0.772, 0.6664, 0.772, 0.7077, 0.7573, 0.7077, 0.772, 0.6664, 0.7867, 0.6664, 0.7867, 0.7077, 0.772, 0.7077, 0.7867, 0.6664, 0.8014, 0.6664, 0.8014, 0.7077, 0.7867, 0.7077, 0.8014, 0.6664, 0.816, 0.6664, 0.816, 0.7077, 0.8014, 0.7077, 0.816, 0.6664, 0.8307, 0.6664, 0.8307, 0.7077, 0.816, 0.7077, 0.8307, 0.6664, 0.8454, 0.6664, 0.8454, 0.7077, 0.8307, 0.7077, 0.8454, 0.6664, 0.8601, 0.6664, 0.8601, 0.7077, 0.8454, 0.7077, 0.6253, 0.625, 0.6399, 0.625, 0.6399, 0.6664, 0.6253, 0.6664, 0.6399, 0.625, 0.6546, 0.625, 0.6546, 0.6664, 0.6399, 0.6664, 0.6546, 0.625, 0.6693, 0.625, 0.6693, 0.6664, 0.6546, 0.6664, 0.6693, 0.625, 0.684, 0.625, 0.684, 0.6664, 0.6693, 0.6664, 0.684, 0.625, 0.6986, 0.625, 0.6986, 0.6664, 0.684, 0.6664, 0.6986, 0.625, 0.7133, 0.625, 0.7133, 0.6664, 0.6986, 0.6664, 0.7133, 0.625, 0.728, 0.625, 0.728, 0.6664, 0.7133, 0.6664, 0.728, 0.625, 0.7427, 0.625, 0.7427, 0.6664, 0.728, 0.6664, 0.7427, 0.625, 0.7573, 0.625, 0.7573, 0.6664, 0.7427, 0.6664, 0.7573, 0.625, 0.772, 0.625, 0.772, 0.6664, 0.7573, 0.6664, 0.772, 0.625, 0.7867, 0.625, 0.7867, 0.6664, 0.772, 0.6664, 0.7867, 0.625, 0.8014, 0.625, 0.8014, 0.6664, 0.7867, 0.6664, 0.8014, 0.625, 0.816, 0.625, 0.816, 0.6664, 0.8014, 0.6664, 0.816, 0.625, 0.8307, 0.625, 0.8307, 0.6664, 0.816, 0.6664, 0.8307, 0.625, 0.8454, 0.625, 0.8454, 0.6664, 0.8307, 0.6664, 0.8454, 0.625, 0.8601, 0.625, 0.8601, 0.6664, 0.8454, 0.6664, 0.6253, 0.5836, 0.6399, 0.5836, 0.6399, 0.625, 0.6253, 0.625, 0.6399, 0.5836, 0.6546, 0.5836, 0.6546, 0.625, 0.6399, 0.625, 0.6546, 0.5836, 0.6693, 0.5836, 0.6693, 0.625, 0.6546, 0.625, 0.6693, 0.5836, 0.684, 0.5836, 0.684, 0.625, 0.6693, 0.625, 0.684, 0.5836, 0.6986, 0.5836, 0.6986, 0.625, 0.684, 0.625, 0.6986, 0.5836, 0.7133, 0.5836, 0.7133, 0.625, 0.6986, 0.625, 0.7133, 0.5836, 0.728, 0.5836, 0.728, 0.625, 0.7133, 0.625, 0.728, 0.5836, 0.7427, 0.5836, 0.7427, 0.625, 0.728, 0.625, 0.7427, 0.5836, 0.7573, 0.5836, 0.7573, 0.625, 0.7427, 0.625, 0.7573, 0.5836, 0.772, 0.5836, 0.772, 0.625, 0.7573, 0.625, 0.772, 0.5836, 0.7867, 0.5836, 0.7867, 0.625, 0.772, 0.625, 0.7867, 0.5836, 0.8014, 0.5836, 0.8014, 0.625, 0.7867, 0.625, 0.8014, 0.5836, 0.816, 0.5836, 0.816, 0.625, 0.8014, 0.625, 0.816, 0.5836, 0.8307, 0.5836, 0.8307, 0.625, 0.816, 0.625, 0.8307, 0.5836, 0.8454, 0.5836, 0.8454, 0.625, 0.8307, 0.625, 0.8454, 0.5836, 0.8601, 0.5836, 0.8601, 0.625, 0.8454, 0.625, 0.6253, 0.5423, 0.6399, 0.5423, 0.6399, 0.5836, 0.6253, 0.5836, 0.6399, 0.5423, 0.6546, 0.5423, 0.6546, 0.5836, 0.6399, 0.5836, 0.6546, 0.5423, 0.6693, 0.5423, 0.6693, 0.5836, 0.6546, 0.5836, 0.6693, 0.5423, 0.684, 0.5423, 0.684, 0.5836, 0.6693, 0.5836, 0.684, 0.5423, 0.6986, 0.5423, 0.6986, 0.5836, 0.684, 0.5836, 0.6986, 0.5423, 0.7133, 0.5423, 0.7133, 0.5836, 0.6986, 0.5836, 0.7133, 0.5423, 0.728, 0.5423, 0.728, 0.5836, 0.7133, 0.5836, 0.728, 0.5423, 0.7427, 0.5423, 0.7427, 0.5836, 0.728, 0.5836, 0.7427, 0.5423, 0.7573, 0.5423, 0.7573, 0.5836, 0.7427, 0.5836, 0.7573, 0.5423, 0.772, 0.5423, 0.772, 0.5836, 0.7573, 0.5836, 0.772, 0.5423, 0.7867, 0.5423, 0.7867, 0.5836, 0.772, 0.5836, 0.7867, 0.5423, 0.8014, 0.5423, 0.8014, 0.5836, 0.7867, 0.5836, 0.8014, 0.5423, 0.816, 0.5423, 0.816, 0.5836, 0.8014, 0.5836, 0.816, 0.5423, 0.8307, 0.5423, 0.8307, 0.5836, 0.816, 0.5836, 0.8307, 0.5423, 0.8454, 0.5423, 0.8454, 0.5836, 0.8307, 0.5836, 0.8454, 0.5423, 0.8601, 0.5423, 0.8601, 0.5836, 0.8454, 0.5836, 0.6253, 0.5009, 0.6399, 0.5009, 0.6399, 0.5423, 0.6253, 0.5423, 0.6399, 0.5009, 0.6546, 0.5009, 0.6546, 0.5423, 0.6399, 0.5423, 0.6546, 0.5009, 0.6693, 0.5009, 0.6693, 0.5423, 0.6546, 0.5423, 0.6693, 0.5009, 0.684, 0.5009, 0.684, 0.5423, 0.6693, 0.5423, 0.684, 0.5009, 0.6986, 0.5009, 0.6986, 0.5423, 0.684, 0.5423, 0.6986, 0.5009, 0.7133, 0.5009, 0.7133, 0.5423, 0.6986, 0.5423, 0.7133, 0.5009, 0.728, 0.5009, 0.728, 0.5423, 0.7133, 0.5423, 0.728, 0.5009, 0.7427, 0.5009, 0.7427, 0.5423, 0.728, 0.5423, 0.7427, 0.5009, 0.7573, 0.5009, 0.7573, 0.5423, 0.7427, 0.5423, 0.7573, 0.5009, 0.772, 0.5009, 0.772, 0.5423, 0.7573, 0.5423, 0.772, 0.5009, 0.7867, 0.5009, 0.7867, 0.5423, 0.772, 0.5423, 0.7867, 0.5009, 0.8014, 0.5009, 0.8014, 0.5423, 0.7867, 0.5423, 0.8014, 0.5009, 0.816, 0.5009, 0.816, 0.5423, 0.8014, 0.5423, 0.816, 0.5009, 0.8307, 0.5009, 0.8307, 0.5423, 0.816, 0.5423, 0.8307, 0.5009, 0.8454, 0.5009, 0.8454, 0.5423, 0.8307, 0.5423, 0.8454, 0.5009, 0.8601, 0.5009, 0.8601, 0.5423, 0.8454, 0.5423, 0.375, 0.749, 0.375, 0.7441, 0.375, 0.8633, 0.375, 0.873, 0.375, 0.7441, 0.375, 0.7393, 0.375, 0.8536, 0.375, 0.8633, 0.375, 0.7393, 0.375, 0.7344, 0.375, 0.8439, 0.375, 0.8536, 0.375, 0.7344, 0.375, 0.7296, 0.375, 0.8341, 0.375, 0.8439, 0.375, 0.7296, 0.375, 0.7247, 0.375, 0.8244, 0.375, 0.8341, 0.375, 0.7247, 0.375, 0.7198, 0.375, 0.8147, 0.375, 0.8244, 0.375, 0.7198, 0.375, 0.715, 0.375, 0.805, 0.375, 0.8147, 0.375, 0.715, 0.375, 0.7101, 0.375, 0.7953, 0.375, 0.805, 0.375, 0.7101, 0.375, 0.7053, 0.375, 0.7855, 0.375, 0.7953, 0.375, 0.7053, 0.375, 0.7004, 0.375, 0.7758, 0.375, 0.7855, 0.375, 0.7004, 0.375, 0.6956, 0.375, 0.7661, 0.375, 0.7758, 0.375, 0.6956, 0.375, 0.6907, 0.375, 0.7564, 0.375, 0.7661, 0.375, 0.6907, 0.375, 0.6858, 0.375, 0.7467, 0.375, 0.7564, 0.375, 0.6858, 0.375, 0.681, 0.375, 0.7369, 0.375, 0.7467, 0.375, 0.681, 0.375, 0.6761, 0.375, 0.7272, 0.375, 0.7369, 0.375, 0.6761, 0.375, 0.6713, 0.375, 0.7175, 0.375, 0.7272, 0.375, 0.625, 0.375, 0.625, 0.375, 0.7441, 0.375, 0.749, 0.375, 0.625, 0.375, 0.625, 0.375, 0.7393, 0.375, 0.7441, 0.375, 0.625, 0.375, 0.625, 0.375, 0.7344, 0.375, 0.7393, 0.375, 0.625, 0.375, 0.625, 0.375, 0.7296, 0.375, 0.7344, 0.375, 0.625, 0.375, 0.625, 0.375, 0.7247, 0.375, 0.7296, 0.375, 0.625, 0.375, 0.625, 0.375, 0.7198, 0.375, 0.7247, 0.375, 0.625, 0.375, 0.625, 0.375, 0.715, 0.375, 0.7198, 0.375, 0.625, 0.375, 0.625, 0.375, 0.7101, 0.375, 0.715, 0.375, 0.625, 0.375, 0.625, 0.375, 0.7053, 0.375, 0.7101, 0.375, 0.625, 0.375, 0.625, 0.375, 0.7004, 0.375, 0.7053, 0.375, 0.625, 0.375, 0.625, 0.375, 0.6956, 0.375, 0.7004, 0.375, 0.625, 0.375, 0.625, 0.375, 0.6907, 0.375, 0.6956, 0.375, 0.625, 0.375, 0.625, 0.375, 0.6858, 0.375, 0.6907, 0.375, 0.625, 0.375, 0.625, 0.375, 0.681, 0.375, 0.6858, 0.375, 0.625, 0.375, 0.625, 0.375, 0.6761, 0.375, 0.681, 0.375, 0.625, 0.375, 0.625, 0.375, 0.6713, 0.375, 0.6761, 0.375, 0.501, 0.375, 0.5059, 0.375, 0.625, 0.375, 0.625, 0.375, 0.5059, 0.375, 0.5107, 0.375, 0.625, 0.375, 0.625, 0.375, 0.5107, 0.375, 0.5156, 0.375, 0.625, 0.375, 0.625, 0.375, 0.5156, 0.375, 0.5204, 0.375, 0.625, 0.375, 0.625, 0.375, 0.5204, 0.375, 0.5253, 0.375, 0.625, 0.375, 0.625, 0.375, 0.5253, 0.375, 0.5302, 0.375, 0.625, 0.375, 0.625, 0.375, 0.5302, 0.375, 0.535, 0.375, 0.625, 0.375, 0.625, 0.375, 0.535, 0.375, 0.5399, 0.375, 0.625, 0.375, 0.625, 0.375, 0.5399, 0.375, 0.5447, 0.375, 0.625, 0.375, 0.625, 0.375, 0.5447, 0.375, 0.5496, 0.375, 0.625, 0.375, 0.625, 0.375, 0.5496, 0.375, 0.5544, 0.375, 0.625, 0.375, 0.625, 0.375, 0.5544, 0.375, 0.5593, 0.375, 0.625, 0.375, 0.625, 0.375, 0.5593, 0.375, 0.5642, 0.375, 0.625, 0.375, 0.625, 0.375, 0.5642, 0.375, 0.569, 0.375, 0.625, 0.375, 0.625, 0.375, 0.569, 0.375, 0.5739, 0.375, 0.625, 0.375, 0.625, 0.375, 0.5739, 0.375, 0.5787, 0.375, 0.625, 0.375, 0.625, 0.375, 0.377, 0.375, 0.3867, 0.375, 0.5059, 0.375, 0.501, 0.375, 0.3867, 0.375, 0.3964, 0.375, 0.5107, 0.375, 0.5059, 0.375, 0.3964, 0.375, 0.4061, 0.375, 0.5156, 0.375, 0.5107, 0.375, 0.4061, 0.375, 0.4159, 0.375, 0.5204, 0.375, 0.5156, 0.375, 0.4159, 0.375, 0.4256, 0.375, 0.5253, 0.375, 0.5204, 0.375, 0.4256, 0.375, 0.4353, 0.375, 0.5302, 0.375, 0.5253, 0.375, 0.4353, 0.375, 0.445, 0.375, 0.535, 0.375, 0.5302, 0.375, 0.445, 0.375, 0.4547, 0.375, 0.5399, 0.375, 0.535, 0.375, 0.4547, 0.375, 0.4645, 0.375, 0.5447, 0.375, 0.5399, 0.375, 0.4645, 0.375, 0.4742, 0.375, 0.5496, 0.375, 0.5447, 0.375, 0.4742, 0.375, 0.4839, 0.375, 0.5544, 0.375, 0.5496, 0.375, 0.4839, 0.375, 0.4936, 0.375, 0.5593, 0.375, 0.5544, 0.375, 0.4936, 0.375, 0.5033, 0.375, 0.5642, 0.375, 0.5593, 0.375, 0.5033, 0.375, 0.5131, 0.375, 0.569, 0.375, 0.5642, 0.375, 0.5131, 0.375, 0.5228, 0.375, 0.5739, 0.375, 0.569, 0.375, 0.5228, 0.375, 0.5325, 0.375, 0.5787, 0.375, 0.5739, 0.375, 0.253, 0.375, 0.2676, 0.375, 0.3867, 0.375, 0.377, 0.375, 0.2676, 0.375, 0.2821, 0.375, 0.3964, 0.375, 0.3867, 0.375, 0.2821, 0.375, 0.2967, 0.375, 0.4061, 0.375, 0.3964, 0.375, 0.2967, 0.375, 0.3113, 0.375, 0.4159, 0.375, 0.4061, 0.375, 0.3113, 0.375, 0.3259, 0.375, 0.4256, 0.375, 0.4159, 0.375, 0.3259, 0.375, 0.3405, 0.375, 0.4353, 0.375, 0.4256, 0.375, 0.3405, 0.375, 0.355, 0.375, 0.445, 0.375, 0.4353, 0.375, 0.355, 0.375, 0.3696, 0.375, 0.4547, 0.375, 0.445, 0.375, 0.3696, 0.375, 0.3842, 0.375, 0.4645, 0.375, 0.4547, 0.375, 0.3842, 0.375, 0.3988, 0.375, 0.4742, 0.375, 0.4645, 0.375, 0.3988, 0.375, 0.4133, 0.375, 0.4839, 0.375, 0.4742, 0.375, 0.4133, 0.375, 0.4279, 0.375, 0.4936, 0.375, 0.4839, 0.375, 0.4279, 0.375, 0.4425, 0.375, 0.5033, 0.375, 0.4936, 0.375, 0.4425, 0.375, 0.4571, 0.375, 0.5131, 0.375, 0.5033, 0.375, 0.4571, 0.375, 0.4717, 0.375, 0.5228, 0.375, 0.5131, 0.375, 0.4717, 0.375, 0.4862, 0.375, 0.5325, 0.375, 0.5228, 0.6253, 0.7491, 0.6399, 0.7491, 0.6397, 0.75, 0.625, 0.75, 0.6399, 0.7491, 0.6546, 0.7491, 0.6544, 0.75, 0.6397, 0.75, 0.6546, 0.7491, 0.6693, 0.7491, 0.6691, 0.75, 0.6544, 0.75, 0.6693, 0.7491, 0.684, 0.7491, 0.6838, 0.75, 0.6691, 0.75, 0.684, 0.7491, 0.6986, 0.7491, 0.6985, 0.75, 0.6838, 0.75, 0.6986, 0.7491, 0.7133, 0.7491, 0.7132, 0.75, 0.6985, 0.75, 0.7133, 0.7491, 0.728, 0.7491, 0.7279, 0.75, 0.7132, 0.75, 0.728, 0.7491, 0.7427, 0.7491, 0.7426, 0.75, 0.7279, 0.75, 0.7427, 0.7491, 0.7573, 0.7491, 0.7574, 0.75, 0.7426, 0.75, 0.7573, 0.7491, 0.772, 0.7491, 0.7721, 0.75, 0.7574, 0.75, 0.772, 0.7491, 0.7867, 0.7491, 0.7868, 0.75, 0.7721, 0.75, 0.7867, 0.7491, 0.8014, 0.7491, 0.8015, 0.75, 0.7868, 0.75, 0.8014, 0.7491, 0.816, 0.7491, 0.8162, 0.75, 0.8015, 0.75, 0.816, 0.7491, 0.8307, 0.7491, 0.8309, 0.75, 0.8162, 0.75, 0.8307, 0.7491, 0.8454, 0.7491, 0.8456, 0.75, 0.8309, 0.75, 0.8454, 0.7491, 0.8601, 0.7491, 0.8603, 0.75, 0.8456, 0.75, 0.375, 0.997, 0.375, 0.9824, 0.375, 0.9853, 0.375, 1.0, 0.375, 0.9824, 0.375, 0.9679, 0.375, 0.9706, 0.375, 0.9853, 0.375, 0.9679, 0.375, 0.9533, 0.375, 0.9559, 0.375, 0.9706, 0.375, 0.9533, 0.375, 0.9387, 0.375, 0.9412, 0.375, 0.9559, 0.375, 0.9387, 0.375, 0.9241, 0.375, 0.9265, 0.375, 0.9412, 0.375, 0.9241, 0.375, 0.9095, 0.375, 0.9118, 0.375, 0.9265, 0.375, 0.9095, 0.375, 0.895, 0.375, 0.8971, 0.375, 0.9118, 0.375, 0.895, 0.375, 0.8804, 0.375, 0.8824, 0.375, 0.8971, 0.375, 0.8804, 0.375, 0.8658, 0.375, 0.8676, 0.375, 0.8824, 0.375, 0.8658, 0.375, 0.8512, 0.375, 0.8529, 0.375, 0.8676, 0.375, 0.8512, 0.375, 0.8367, 0.375, 0.8382, 0.375, 0.8529, 0.375, 0.8367, 0.375, 0.8221, 0.375, 0.8235, 0.375, 0.8382, 0.375, 0.8221, 0.375, 0.8075, 0.375, 0.8088, 0.375, 0.8235, 0.375, 0.8075, 0.375, 0.7929, 0.375, 0.7941, 0.375, 0.8088, 0.375, 0.7929, 0.375, 0.7783, 0.375, 0.7794, 0.375, 0.7941, 0.375, 0.7783, 0.375, 0.7638, 0.375, 0.7647, 0.375, 0.7794, 0.8747, 0.5009, 0.8601, 0.5009, 0.8603, 0.5, 0.875, 0.5, 0.8601, 0.5009, 0.8454, 0.5009, 0.8456, 0.5, 0.8603, 0.5, 0.8454, 0.5009, 0.8307, 0.5009, 0.8309, 0.5, 0.8456, 0.5, 0.8307, 0.5009, 0.816, 0.5009, 0.8162, 0.5, 0.8309, 0.5, 0.816, 0.5009, 0.8014, 0.5009, 0.8015, 0.5, 0.8162, 0.5, 0.8014, 0.5009, 0.7867, 0.5009, 0.7868, 0.5, 0.8015, 0.5, 0.7867, 0.5009, 0.772, 0.5009, 0.7721, 0.5, 0.7868, 0.5, 0.772, 0.5009, 0.7573, 0.5009, 0.7574, 0.5, 0.7721, 0.5, 0.7573, 0.5009, 0.7427, 0.5009, 0.7426, 0.5, 0.7574, 0.5, 0.7427, 0.5009, 0.728, 0.5009, 0.7279, 0.5, 0.7426, 0.5, 0.728, 0.5009, 0.7133, 0.5009, 0.7132, 0.5, 0.7279, 0.5, 0.7133, 0.5009, 0.6986, 0.5009, 0.6985, 0.5, 0.7132, 0.5, 0.6986, 0.5009, 0.684, 0.5009, 0.6838, 0.5, 0.6985, 0.5, 0.684, 0.5009, 0.6693, 0.5009, 0.6691, 0.5, 0.6838, 0.5, 0.6693, 0.5009, 0.6546, 0.5009, 0.6544, 0.5, 0.6691, 0.5, 0.6546, 0.5009, 0.6399, 0.5009, 0.6397, 0.5, 0.6544, 0.5, 0.375, 0.5008, 0.375, 0.4862, 0.375, 0.4853, 0.375, 0.5, 0.375, 0.4862, 0.375, 0.4717, 0.375, 0.4706, 0.375, 0.4853, 0.375, 0.4717, 0.375, 0.4571, 0.375, 0.4559, 0.375, 0.4706, 0.375, 0.4571, 0.375, 0.4425, 0.375, 0.4412, 0.375, 0.4559, 0.375, 0.4425, 0.375, 0.4279, 0.375, 0.4265, 0.375, 0.4412, 0.375, 0.4279, 0.375, 0.4133, 0.375, 0.4118, 0.375, 0.4265, 0.375, 0.4133, 0.375, 0.3988, 0.375, 0.3971, 0.375, 0.4118, 0.375, 0.3988, 0.375, 0.3842, 0.375, 0.3824, 0.375, 0.3971, 0.375, 0.3842, 0.375, 0.3696, 0.375, 0.3676, 0.375, 0.3824, 0.375, 0.3696, 0.375, 0.355, 0.375, 0.3529, 0.375, 0.3676, 0.375, 0.355, 0.375, 0.3405, 0.375, 0.3382, 0.375, 0.3529, 0.375, 0.3405, 0.375, 0.3259, 0.375, 0.3235, 0.375, 0.3382, 0.375, 0.3259, 0.375, 0.3113, 0.375, 0.3088, 0.375, 0.3235, 0.375, 0.3113, 0.375, 0.2967, 0.375, 0.2941, 0.375, 0.3088, 0.375, 0.2967, 0.375, 0.2821, 0.375, 0.2794, 0.375, 0.2941, 0.375, 0.2821, 0.375, 0.2676, 0.375, 0.2647, 0.375, 0.2794, 0.375, 0.873, 0.375, 0.8633, 0.375, 0.9824, 0.375, 0.997, 0.375, 0.8633, 0.375, 0.8536, 0.375, 0.9679, 0.375, 0.9824, 0.375, 0.8536, 0.375, 0.8439, 0.375, 0.9533, 0.375, 0.9679, 0.375, 0.8439, 0.375, 0.8341, 0.375, 0.9387, 0.375, 0.9533, 0.375, 0.8341, 0.375, 0.8244, 0.375, 0.9241, 0.375, 0.9387, 0.375, 0.8244, 0.375, 0.8147, 0.375, 0.9095, 0.375, 0.9241, 0.375, 0.8147, 0.375, 0.805, 0.375, 0.895, 0.375, 0.9095, 0.375, 0.805, 0.375, 0.7953, 0.375, 0.8804, 0.375, 0.895, 0.375, 0.7953, 0.375, 0.7855, 0.375, 0.8658, 0.375, 0.8804, 0.375, 0.7855, 0.375, 0.7758, 0.375, 0.8512, 0.375, 0.8658, 0.375, 0.7758, 0.375, 0.7661, 0.375, 0.8367, 0.375, 0.8512, 0.375, 0.7661, 0.375, 0.7564, 0.375, 0.8221, 0.375, 0.8367, 0.375, 0.7564, 0.375, 0.7467, 0.375, 0.8075, 0.375, 0.8221, 0.375, 0.7467, 0.375, 0.7369, 0.375, 0.7929, 0.375, 0.8075, 0.375, 0.7369, 0.375, 0.7272, 0.375, 0.7783, 0.375, 0.7929, 0.375, 0.7272, 0.375, 0.7175, 0.375, 0.7638, 0.375, 0.7783, 0.4583, 0.25, 0.5417, 0.25, 0.5417, 0.2647, 0.4583, 0.2647, 0.4583, 0.2647, 0.5417, 0.2647, 0.5417, 0.2794, 0.4583, 0.2794, 0.4583, 0.2794, 0.5417, 0.2794, 0.5417, 0.2941, 0.4583, 0.2941, 0.4583, 0.2941, 0.5417, 0.2941, 0.5417, 0.3088, 0.4583, 0.3088, 0.4583, 0.3088, 0.5417, 0.3088, 0.5417, 0.3235, 0.4583, 0.3235, 0.4583, 0.3235, 0.5417, 0.3235, 0.5417, 0.3382, 0.4583, 0.3382, 0.4583, 0.3382, 0.5417, 0.3382, 0.5417, 0.3529, 0.4583, 0.3529, 0.4583, 0.3529, 0.5417, 0.3529, 0.5417, 0.3676, 0.4583, 0.3676, 0.4583, 0.3676, 0.5417, 0.3676, 0.5417, 0.3824, 0.4583, 0.3824, 0.4583, 0.3824, 0.5417, 0.3824, 0.5417, 0.3971, 0.4583, 0.3971, 0.4583, 0.3971, 0.5417, 0.3971, 0.5417, 0.4118, 0.4583, 0.4118, 0.4583, 0.4118, 0.5417, 0.4118, 0.5417, 0.4265, 0.4583, 0.4265, 0.4583, 0.4265, 0.5417, 0.4265, 0.5417, 0.4412, 0.4583, 0.4412, 0.4583, 0.4412, 0.5417, 0.4412, 0.5417, 0.4559, 0.4583, 0.4559, 0.4583, 0.4559, 0.5417, 0.4559, 0.5417, 0.4706, 0.4583, 0.4706, 0.4583, 0.4706, 0.5417, 0.4706, 0.5417, 0.4853, 0.4583, 0.4853, 0.375, 0.25, 0.4583, 0.25, 0.4583, 0.2647, 0.375, 0.2647, 0.375, 0.2647, 0.4583, 0.2647, 0.4583, 0.2794, 0.375, 0.2794, 0.375, 0.2794, 0.4583, 0.2794, 0.4583, 0.2941, 0.375, 0.2941, 0.375, 0.2941, 0.4583, 0.2941, 0.4583, 0.3088, 0.375, 0.3088, 0.375, 0.3088, 0.4583, 0.3088, 0.4583, 0.3235, 0.375, 0.3235, 0.375, 0.3235, 0.4583, 0.3235, 0.4583, 0.3382, 0.375, 0.3382, 0.375, 0.3382, 0.4583, 0.3382, 0.4583, 0.3529, 0.375, 0.3529, 0.375, 0.3529, 0.4583, 0.3529, 0.4583, 0.3676, 0.375, 0.3676, 0.375, 0.3676, 0.4583, 0.3676, 0.4583, 0.3824, 0.375, 0.3824, 0.375, 0.3824, 0.4583, 0.3824, 0.4583, 0.3971, 0.375, 0.3971, 0.375, 0.3971, 0.4583, 0.3971, 0.4583, 0.4118, 0.375, 0.4118, 0.375, 0.4118, 0.4583, 0.4118, 0.4583, 0.4265, 0.375, 0.4265, 0.375, 0.4265, 0.4583, 0.4265, 0.4583, 0.4412, 0.375, 0.4412, 0.375, 0.4412, 0.4583, 0.4412, 0.4583, 0.4559, 0.375, 0.4559, 0.375, 0.4559, 0.4583, 0.4559, 0.4583, 0.4706, 0.375, 0.4706, 0.375, 0.4706, 0.4583, 0.4706, 0.4583, 0.4853, 0.375, 0.4853, 0.4583, 0.75, 0.5417, 0.75, 0.5417, 0.7647, 0.4583, 0.7647, 0.4583, 0.7647, 0.5417, 0.7647, 0.5417, 0.7794, 0.4583, 0.7794, 0.4583, 0.7794, 0.5417, 0.7794, 0.5417, 0.7941, 0.4583, 0.7941, 0.4583, 0.7941, 0.5417, 0.7941, 0.5417, 0.8088, 0.4583, 0.8088, 0.4583, 0.8088, 0.5417, 0.8088, 0.5417, 0.8235, 0.4583, 0.8235, 0.4583, 0.8235, 0.5417, 0.8235, 0.5417, 0.8382, 0.4583, 0.8382, 0.4583, 0.8382, 0.5417, 0.8382, 0.5417, 0.8529, 0.4583, 0.8529, 0.4583, 0.8529, 0.5417, 0.8529, 0.5417, 0.8676, 0.4583, 0.8676, 0.4583, 0.8676, 0.5417, 0.8676, 0.5417, 0.8824, 0.4583, 0.8824, 0.4583, 0.8824, 0.5417, 0.8824, 0.5417, 0.8971, 0.4583, 0.8971, 0.4583, 0.8971, 0.5417, 0.8971, 0.5417, 0.9118, 0.4583, 0.9118, 0.4583, 0.9118, 0.5417, 0.9118, 0.5417, 0.9265, 0.4583, 0.9265, 0.4583, 0.9265, 0.5417, 0.9265, 0.5417, 0.9412, 0.4583, 0.9412, 0.4583, 0.9412, 0.5417, 0.9412, 0.5417, 0.9559, 0.4583, 0.9559, 0.4583, 0.9559, 0.5417, 0.9559, 0.5417, 0.9706, 0.4583, 0.9706, 0.4583, 0.9706, 0.5417, 0.9706, 0.5417, 0.9853, 0.4583, 0.9853, 0.375, 0.75, 0.4583, 0.75, 0.4583, 0.7647, 0.375, 0.7647, 0.375, 0.7647, 0.4583, 0.7647, 0.4583, 0.7794, 0.375, 0.7794, 0.375, 0.7794, 0.4583, 0.7794, 0.4583, 0.7941, 0.375, 0.7941, 0.375, 0.7941, 0.4583, 0.7941, 0.4583, 0.8088, 0.375, 0.8088, 0.375, 0.8088, 0.4583, 0.8088, 0.4583, 0.8235, 0.375, 0.8235, 0.375, 0.8235, 0.4583, 0.8235, 0.4583, 0.8382, 0.375, 0.8382, 0.375, 0.8382, 0.4583, 0.8382, 0.4583, 0.8529, 0.375, 0.8529, 0.375, 0.8529, 0.4583, 0.8529, 0.4583, 0.8676, 0.375, 0.8676, 0.375, 0.8676, 0.4583, 0.8676, 0.4583, 0.8824, 0.375, 0.8824, 0.375, 0.8824, 0.4583, 0.8824, 0.4583, 0.8971, 0.375, 0.8971, 0.375, 0.8971, 0.4583, 0.8971, 0.4583, 0.9118, 0.375, 0.9118, 0.375, 0.9118, 0.4583, 0.9118, 0.4583, 0.9265, 0.375, 0.9265, 0.375, 0.9265, 0.4583, 0.9265, 0.4583, 0.9412, 0.375, 0.9412, 0.375, 0.9412, 0.4583, 0.9412, 0.4583, 0.9559, 0.375, 0.9559, 0.375, 0.9559, 0.4583, 0.9559, 0.4583, 0.9706, 0.375, 0.9706, 0.375, 0.9706, 0.4583, 0.9706, 0.4583, 0.9853, 0.375, 0.9853, 0.6253, 0.7077, 0.6399, 0.7077, 0.6399, 0.7491, 0.6253, 0.7491, 0.6399, 0.7077, 0.6546, 0.7077, 0.6546, 0.7491, 0.6399, 0.7491, 0.6546, 0.7077, 0.6693, 0.7077, 0.6693, 0.7491, 0.6546, 0.7491, 0.6693, 0.7077, 0.684, 0.7077, 0.684, 0.7491, 0.6693, 0.7491, 0.684, 0.7077, 0.6986, 0.7077, 0.6986, 0.7491, 0.684, 0.7491, 0.6986, 0.7077, 0.7133, 0.7077, 0.7133, 0.7491, 0.6986, 0.7491, 0.7133, 0.7077, 0.728, 0.7077, 0.728, 0.7491, 0.7133, 0.7491, 0.728, 0.7077, 0.7427, 0.7077, 0.7427, 0.7491, 0.728, 0.7491, 0.7427, 0.7077, 0.7573, 0.7077, 0.7573, 0.7491, 0.7427, 0.7491, 0.7573, 0.7077, 0.772, 0.7077, 0.772, 0.7491, 0.7573, 0.7491, 0.772, 0.7077, 0.7867, 0.7077, 0.7867, 0.7491, 0.772, 0.7491, 0.7867, 0.7077, 0.8014, 0.7077, 0.8014, 0.7491, 0.7867, 0.7491, 0.8014, 0.7077, 0.816, 0.7077, 0.816, 0.7491, 0.8014, 0.7491, 0.816, 0.7077, 0.8307, 0.7077, 0.8307, 0.7491, 0.816, 0.7491, 0.8307, 0.7077, 0.8454, 0.7077, 0.8454, 0.7491, 0.8307, 0.7491, 0.8454, 0.7077, 0.8601, 0.7077, 0.8601, 0.7491, 0.8454, 0.7491, 0.5417, 0.75, 0.625, 0.75, 0.625, 0.7647, 0.5417, 0.7647, 0.5417, 0.7647, 0.625, 0.7647, 0.625, 0.7794, 0.5417, 0.7794, 0.5417, 0.7794, 0.625, 0.7794, 0.625, 0.7941, 0.5417, 0.7941, 0.5417, 0.7941, 0.625, 0.7941, 0.625, 0.8088, 0.5417, 0.8088, 0.5417, 0.8088, 0.625, 0.8088, 0.625, 0.8235, 0.5417, 0.8235, 0.5417, 0.8235, 0.625, 0.8235, 0.625, 0.8382, 0.5417, 0.8382, 0.5417, 0.8382, 0.625, 0.8382, 0.625, 0.8529, 0.5417, 0.8529, 0.5417, 0.8529, 0.625, 0.8529, 0.625, 0.8676, 0.5417, 0.8676, 0.5417, 0.8676, 0.625, 0.8676, 0.625, 0.8824, 0.5417, 0.8824, 0.5417, 0.8824, 0.625, 0.8824, 0.625, 0.8971, 0.5417, 0.8971, 0.5417, 0.8971, 0.625, 0.8971, 0.625, 0.9118, 0.5417, 0.9118, 0.5417, 0.9118, 0.625, 0.9118, 0.625, 0.9265, 0.5417, 0.9265, 0.5417, 0.9265, 0.625, 0.9265, 0.625, 0.9412, 0.5417, 0.9412, 0.5417, 0.9412, 0.625, 0.9412, 0.625, 0.9559, 0.5417, 0.9559, 0.5417, 0.9559, 0.625, 0.9559, 0.625, 0.9706, 0.5417, 0.9706, 0.5417, 0.9706, 0.625, 0.9706, 0.625, 0.9853, 0.5417, 0.9853, 0.5417, 0.25, 0.625, 0.25, 0.625, 0.2647, 0.5417, 0.2647, 0.5417, 0.2647, 0.625, 0.2647, 0.625, 0.2794, 0.5417, 0.2794, 0.5417, 0.2794, 0.625, 0.2794, 0.625, 0.2941, 0.5417, 0.2941, 0.5417, 0.2941, 0.625, 0.2941, 0.625, 0.3088, 0.5417, 0.3088, 0.5417, 0.3088, 0.625, 0.3088, 0.625, 0.3235, 0.5417, 0.3235, 0.5417, 0.3235, 0.625, 0.3235, 0.625, 0.3382, 0.5417, 0.3382, 0.5417, 0.3382, 0.625, 0.3382, 0.625, 0.3529, 0.5417, 0.3529, 0.5417, 0.3529, 0.625, 0.3529, 0.625, 0.3676, 0.5417, 0.3676, 0.5417, 0.3676, 0.625, 0.3676, 0.625, 0.3824, 0.5417, 0.3824, 0.5417, 0.3824, 0.625, 0.3824, 0.625, 0.3971, 0.5417, 0.3971, 0.5417, 0.3971, 0.625, 0.3971, 0.625, 0.4118, 0.5417, 0.4118, 0.5417, 0.4118, 0.625, 0.4118, 0.625, 0.4265, 0.5417, 0.4265, 0.5417, 0.4265, 0.625, 0.4265, 0.625, 0.4412, 0.5417, 0.4412, 0.5417, 0.4412, 0.625, 0.4412, 0.625, 0.4559, 0.5417, 0.4559, 0.5417, 0.4559, 0.625, 0.4559, 0.625, 0.4706, 0.5417, 0.4706, 0.5417, 0.4706, 0.625, 0.4706, 0.625, 0.4853, 0.5417, 0.4853])
me_cube_002.materials.append(mat_material_004)
me_cube_002.update()

# ---- objects
ob_plane_col = bpy.data.objects.new('Plane-col', me_plane)
ob_windows = bpy.data.objects.new('Windows', me_cube_001)
ob_cube = bpy.data.objects.new('Cube', me_cube)
ob_cube_001 = bpy.data.objects.new('Cube.001', me_cube_002)

# ---- transforms, parenting, visibility, modifiers, constraints
ob_plane_col.location = (0.0, 0.0, 0.0)
ob_plane_col.scale = (6.254, 6.254, 6.254)
ob_windows.location = (11.07, -10.56, 21.17)
ob_windows.rotation_euler = (-0.08928, -1.595, -0.2602)
ob_windows.scale = (0.3944, 0.3944, 0.3944)
_m = ob_windows.modifiers.new('Mirror', 'MIRROR')
_m.use_axis = (False, True, False)
_m.mirror_object = ob_plane_col
ob_cube.location = (-12.89, 3.825, 0.0)
ob_cube_001.location = (-2.324, 0.0, 0.0)
ob_cube_001.scale = (0.7752, 1.0, 1.0)

# ---- collection membership
col_collection.objects.link(ob_plane_col)
col_collection.objects.link(ob_windows)
col_collection.objects.link(ob_cube)
col_collection.objects.link(ob_cube_001)

# ---- scene / render settings (as saved in the file)
scene.frame_start = 1; scene.frame_end = 250; scene.frame_set(1)
scene.render.engine = 'BLENDER_EEVEE_NEXT'
scene.cycles.sampling_pattern = 'TABULATED_SOBOL'
scene.cycles.use_light_tree = False
scene.view_settings.view_transform = 'Filmic'
bpy.context.view_layer.update()

# ---- added for rendering (the .blend has no active camera and no usable light): camera, sun
cam_auto = bpy.data.cameras.new('AutoCamera')
cam_auto.lens = 50.0
cam_auto.sensor_width = 36.0
cam_auto.clip_end = 1000.0
ob_auto_camera = bpy.data.objects.new('AutoCamera', cam_auto)
scene.collection.objects.link(ob_auto_camera)
ob_auto_camera.location = (57.2545, -65.153, 59.9828)
ob_auto_camera.rotation_euler = (1.09748, -7.21219e-08, 0.694738)
scene.camera = ob_auto_camera
light_auto_sun = bpy.data.lights.new('AutoSun', 'SUN')
light_auto_sun.energy = 3.0
light_auto_sun.angle = 0.0523599
ob_auto_sun = bpy.data.objects.new('AutoSun', light_auto_sun)
scene.collection.objects.link(ob_auto_sun)
ob_auto_sun.rotation_euler = (0.872665, 0.174533, 0.523599)
bpy.context.view_layer.update()
